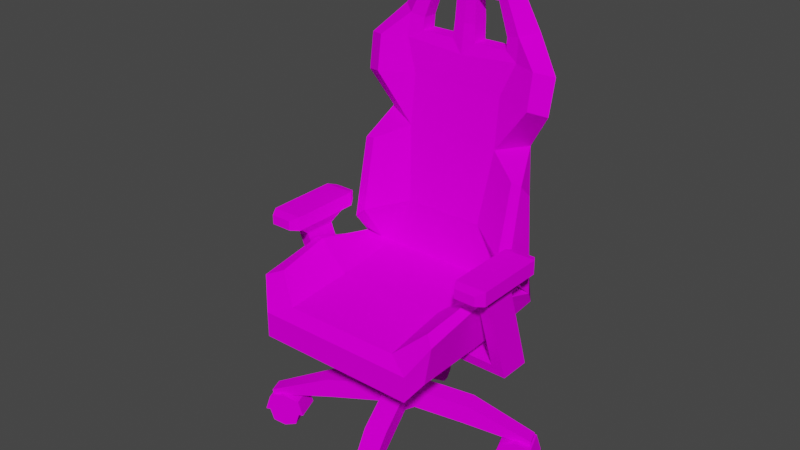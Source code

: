 # Source: Main_Chair.blend  (saved by Blender 3.6.13; exported with 4.5.12 LTS)
import bpy
from mathutils import Matrix  # noqa: F401  (used for matrix-valued properties, if any)

bpy.ops.wm.read_factory_settings(use_empty=True)
scene = bpy.context.scene
scene.name = 'Scene'

# ---- collections
col_collection = bpy.data.collections.new('Collection'); scene.collection.children.link(col_collection)

# ---- images (referenced by path relative to the original .blend; pixels are not part of the script)
import os
ASSET_DIR = os.environ.get("B2B_ASSET_DIR", "")  # directory of the original .blend (textures are referenced by path, not embedded)
HERE = os.path.dirname(os.path.abspath(__file__))  # packed textures are extracted next to this script under _unpacked/

def load_image(name, relpath, width, height, colorspace="sRGB"):
    """Load a texture the original file referenced (path relative to the .blend, or extracted next to this script)."""
    p = next((c for c in (os.path.join(HERE, relpath), os.path.join(ASSET_DIR, relpath)) if relpath and os.path.exists(c)), "")
    if p:
        img = bpy.data.images.load(p, check_existing=True)
        img.name = name
    else:  # same state as the original file: an image datablock whose file is absent (Cycles renders it pink)
        img = bpy.data.images.new(name, width, height)
        img.source = "FILE"
        img.filepath = "//" + (relpath or name)
    img.colorspace_settings.name = colorspace
    return img
img_polygonoffice_texture_01_a_png = load_image('PolygonOffice_Texture_01_A.png', 'wyslane/PolygonOffice_Texture_01_A.png', 1024, 1024, 'sRGB')

# ---- materials (node trees are filled in below, after node groups)
mat_officeshd5 = bpy.data.materials.new('OfficeSHD5')
mat_officeshd5.use_transparent_shadow = False
mat_officeshd5.diffuse_color = (1.0, 1.0, 1.0, 1.0)
mat_officeshd5.roughness = 0.5528

# ---- material node trees
mat_officeshd5.use_nodes = True; mat_officeshd5.node_tree.nodes.clear()
_N = mat_officeshd5.node_tree.nodes; _L = mat_officeshd5.node_tree.links
n0 = _N.new('ShaderNodeBsdfPrincipled'); n0.name = 'Principled BSDF'; n0.location = (10, 300)
n0.distribution = 'GGX'
n0.subsurface_method = 'RANDOM_WALK_SKIN'
n0.inputs[2].default_value = 0.5528
n0.inputs[3].default_value = 1.45
n0.inputs[13].default_value = 0.0
n0.inputs[27].default_value = (0.0, 0.0, 0.0, 1.0)
n0.inputs[28].default_value = 1.0
n1 = _N.new('ShaderNodeOutputMaterial'); n1.name = 'Material Output'; n1.location = (300, 300)
n2 = _N.new('ShaderNodeNormalMap'); n2.name = 'Normal Map'; n2.location = (-300, -300)
n2.label = 'Normal/Map'
n3 = _N.new('ShaderNodeTexImage'); n3.name = 'Image Texture'; n3.location = (-300, 600)
n3.image = img_polygonoffice_texture_01_a_png
_L.new(n0.outputs[0], n1.inputs[0])
_L.new(n2.outputs[0], n0.inputs[5])
_L.new(n3.outputs[0], n0.inputs[0])
n1.is_active_output = True

# ---- world
world_world = bpy.data.worlds.new('World'); scene.world = world_world
world_world.use_nodes = True; world_world.node_tree.nodes.clear()
_N = world_world.node_tree.nodes; _L = world_world.node_tree.links
n0 = _N.new('ShaderNodeOutputWorld'); n0.name = 'World Output'; n0.location = (300, 300)
n1 = _N.new('ShaderNodeBackground'); n1.name = 'Background'; n1.location = (10, 300)
n1.inputs[0].default_value = (0.05088, 0.05088, 0.05088, 1.0)
_L.new(n1.outputs[0], n0.inputs[0])
n0.is_active_output = True
world_world.color = (0.05088, 0.05088, 0.05088)
world_world.use_sun_shadow = False
world_world.sun_shadow_jitter_overblur = 0.0

# ---- meshes
me_mesh = bpy.data.meshes.new('Mesh')
me_mesh.from_pydata([(-0.3319, -0.0888, 0.009602), (-0.307, -0.1542, 0.009602), (-0.3402, -0.09197, 0.081), (-0.3153, -0.1574, 0.081), (-0.2652, -0.06341, 0.081), (-0.2403, -0.1289, 0.081), (-0.2735, -0.06658, 0.009602), (-0.2486, -0.132, 0.009602), (-0.3027, -0.07769, 0.09335), (-0.2778, -0.1431, 0.09335), (-0.2778, -0.1431, -2.332e-08), (-0.3027, -0.07769, -1.266e-08), (-0.2536, -0.05902, 0.04084), (-0.2287, -0.1245, 0.04084), (-0.3269, -0.1618, 0.04084), (-0.3518, -0.09636, 0.04084), (-0.2396, -0.1286, 0.04084), (-0.2778, -0.1431, 0.04084), (-0.316, -0.1577, 0.04084), (-0.2778, -0.1431, 0.08169), (-0.2486, -0.132, 0.07209), (-0.307, -0.1542, 0.07209), (-0.3027, -0.07769, 0.04084), (-0.2645, -0.06317, 0.04084), (-0.3409, -0.09221, 0.04084), (-0.3027, -0.07769, 0.08169), (-0.2735, -0.06658, 0.07209), (-0.3319, -0.0888, 0.07209), (-0.039, 0.039, 0.1355), (-0.039, -0.039, 0.1355), (0.039, 0.039, 0.1355), (0.039, -0.039, 0.1355), (-0.039, 0.039, 0.2338), (-0.039, -0.039, 0.2338), (0.039, -0.039, 0.2338), (0.039, 0.039, 0.2338), (-0.02601, 0.02601, 0.2459), (-0.02601, -0.02601, 0.2459), (-0.02601, -0.02601, 0.3457), (-0.02601, 0.02601, 0.3457), (0.02601, -0.02601, 0.3457), (0.02601, 0.02601, 0.3457), (0.02601, -0.02601, 0.2459), (0.02601, 0.02601, 0.2459), (0.0, 0.05508, 0.1355), (0.0, -0.05508, 0.1355), (0.0, -0.05508, 0.2338), (-4.768e-07, -0.03672, 0.2459), (-4.768e-07, -0.03672, 0.3457), (-4.768e-07, 0.03672, 0.3457), (-4.768e-07, 0.03672, 0.2459), (0.0, 0.05508, 0.2338), (0.05508, 2.163e-07, 0.1355), (0.0, 2.163e-07, 0.1355), (-0.05508, 2.163e-07, 0.1355), (-0.05508, 2.003e-07, 0.2338), (-0.03672, 1.984e-07, 0.2459), (-0.03672, 1.821e-07, 0.3457), (-4.768e-07, 1.821e-07, 0.3457), (0.03672, 1.821e-07, 0.3457), (0.03672, 1.984e-07, 0.2459), (0.05508, 2.003e-07, 0.2338), (-0.3054, 0.1115, 0.5802), (-0.3054, -0.1186, 0.5802), (-0.3054, 0.1115, 0.6049), (-0.3054, -0.1186, 0.6049), (-0.2503, 0.1115, 0.6049), (-0.2503, -0.1186, 0.6049), (-0.2503, 0.1115, 0.5802), (-0.2503, -0.1186, 0.5802), (-0.3188, -0.09563, 0.5742), (-0.3188, -0.09563, 0.6109), (-0.237, -0.09563, 0.6109), (-0.237, -0.09563, 0.5742), (-0.237, 0.09038, 0.6109), (-0.3188, 0.09038, 0.6109), (-0.3188, 0.09038, 0.5742), (-0.237, 0.09038, 0.5742), (-0.3088, 0.08038, 0.5742), (-0.247, 0.08038, 0.5742), (-0.247, -0.08563, 0.5742), (-0.3088, -0.08563, 0.5742), (-0.2938, 0.04144, 0.5379), (-0.262, 0.04144, 0.5379), (-0.262, -0.0434, 0.5379), (-0.2938, -0.0434, 0.5379), (-0.2938, 0.1151, 0.3106), (-0.2938, 0.03028, 0.3106), (-0.262, 0.1053, 0.341), (-0.262, 0.02044, 0.341), (0.3054, 0.1115, 0.5802), (0.3054, -0.1186, 0.5802), (0.3054, 0.1115, 0.6049), (0.3054, -0.1186, 0.6049), (0.2503, 0.1115, 0.6049), (0.2503, -0.1186, 0.6049), (0.2503, 0.1115, 0.5802), (0.2503, -0.1186, 0.5802), (0.3188, -0.09563, 0.5742), (0.3188, -0.09563, 0.6109), (0.237, -0.09563, 0.6109), (0.237, -0.09563, 0.5742), (0.237, 0.09038, 0.6109), (0.3188, 0.09038, 0.6109), (0.3188, 0.09038, 0.5742), (0.237, 0.09038, 0.5742), (0.3088, 0.08038, 0.5742), (0.247, 0.08038, 0.5742), (0.247, -0.08563, 0.5742), (0.3088, -0.08563, 0.5742), (0.2938, 0.04144, 0.5379), (0.262, 0.04144, 0.5379), (0.262, -0.0434, 0.5379), (0.2938, -0.0434, 0.5379), (0.2938, 0.1151, 0.3106), (0.2938, 0.03028, 0.3106), (0.262, 0.1053, 0.341), (0.262, 0.02044, 0.341), (0.212, -0.2408, 0.4211), (0.212, -0.2408, 0.3543), (0.2543, 0.177, 0.46), (0.06696, 0.2868, 1.21), (0.1437, 0.2633, 1.153), (0.1112, 0.2863, 1.147), (0.193, 0.2586, 1.074), (0.1579, 0.2862, 1.068), (0.1551, 0.2275, 1.063), (0.1155, 0.233, 1.146), (0.1041, 0.1653, 0.6005), (0.2543, -0.2, 0.4925), (0.1606, 0.1241, 0.4671), (0.1536, -0.2131, 0.4442), (0.2346, 0.1488, 0.4826), (0.221, -0.1717, 0.5035), (0.2543, -0.01802, 0.5227), (0.2313, -0.02349, 0.5275), (0.1444, -0.03846, 0.4635), (0.1993, 0.1669, 0.4659), (0.1254, 0.1933, 0.7917), (0.2058, 0.2233, 0.8153), (0.1689, 0.2544, 0.7435), (3.827e-18, 0.2331, 1.065), (1.617e-18, 0.2386, 1.146), (6.982e-19, 0.2415, 1.251), (2.935e-19, 0.2731, 1.261), (-2.337e-18, 0.2868, 1.21), (1.985e-18, 0.2863, 1.147), (5.331e-18, 0.2862, 1.07), (0.225, 0.201, 0.7002), (1.902e-18, 0.2224, 0.9906), (0.2629, 0.1994, 0.9055), (0.2657, 0.2157, 0.9962), (0.1952, 0.2796, 1.005), (0.2062, 0.2668, 0.9134), (-6.994e-18, 0.2802, 1.008), (0.2193, 0.1785, 0.9143), (0.2202, 0.1927, 1.004), (0.1573, 0.2197, 1.004), (0.1245, 0.2076, 0.9212), (0.2367, 0.1083, 0.5385), (0.2066, 0.1062, 0.5646), (0.2339, 0.1496, 0.7448), (0.208, 0.1476, 0.7493), (0.02605, 0.2385, 1.132), (0.09096, 0.2385, 1.132), (0.02928, 0.2354, 1.064), (0.1194, 0.2349, 1.054), (0.03163, 0.2314, 1.023), (0.1202, 0.2313, 1.023), (0.02605, 0.2764, 1.133), (0.02928, 0.277, 1.07), (0.09096, 0.2764, 1.133), (0.1194, 0.2765, 1.054), (0.03163, 0.2736, 1.023), (0.1202, 0.2743, 1.023), (-0.212, -0.2408, 0.4211), (-0.212, -0.2408, 0.3543), (-0.2543, 0.177, 0.46), (-0.06696, 0.2868, 1.21), (-0.1437, 0.2633, 1.153), (-0.1112, 0.2863, 1.147), (-0.193, 0.2586, 1.074), (-0.1579, 0.2862, 1.068), (-0.1551, 0.2275, 1.063), (-0.1155, 0.233, 1.146), (-0.1041, 0.1653, 0.6005), (-0.2543, -0.2, 0.4925), (-0.1606, 0.1241, 0.4671), (-0.1536, -0.2131, 0.4442), (-0.2346, 0.1488, 0.4826), (-0.221, -0.1717, 0.5035), (-0.2543, -0.01802, 0.5227), (-0.2313, -0.02349, 0.5275), (-0.1444, -0.03846, 0.4635), (-0.1993, 0.1669, 0.4659), (-0.1254, 0.1933, 0.7917), (-0.2058, 0.2233, 0.8153), (-0.1689, 0.2544, 0.7435), (-0.225, 0.201, 0.7002), (-0.2629, 0.1994, 0.9055), (-0.2657, 0.2157, 0.9962), (-0.1952, 0.2796, 1.005), (-0.2062, 0.2668, 0.9134), (-0.2193, 0.1785, 0.9143), (-0.2202, 0.1927, 1.004), (-0.1573, 0.2197, 1.004), (-0.1245, 0.2076, 0.9212), (-0.2367, 0.1083, 0.5385), (-0.2066, 0.1062, 0.5646), (-0.2339, 0.1496, 0.7448), (-0.208, 0.1476, 0.7493), (-0.02605, 0.2385, 1.132), (-0.09096, 0.2385, 1.132), (-0.02928, 0.2354, 1.064), (-0.1194, 0.2349, 1.054), (-0.03163, 0.2314, 1.023), (-0.1202, 0.2313, 1.023), (-0.02605, 0.2764, 1.133), (-0.02928, 0.277, 1.07), (-0.09096, 0.2764, 1.133), (-0.1194, 0.2765, 1.054), (-0.03163, 0.2736, 1.023), (-0.1202, 0.2743, 1.023), (0.1759, -0.1918, 0.3407), (0.2323, -0.1943, 0.3866), (0.2308, 0.01537, 0.3869), (0.1746, 0.02671, 0.3407), (0.2192, 0.2432, 0.3942), (0.1685, 0.1944, 0.3407), (-0.1759, -0.1918, 0.3407), (-0.2323, -0.1943, 0.3866), (-0.2308, 0.01537, 0.3869), (-0.1746, 0.02671, 0.3407), (-0.1685, 0.1944, 0.3407), (-0.2192, 0.2432, 0.3942), (-0.3295, -0.1061, 0.08136), (-0.3152, -0.1437, 0.08136), (-0.3312, -0.1068, 0.09634), (-0.3169, -0.1444, 0.09634), (-0.04563, 0.009622, 0.19), (-0.02619, -0.04148, 0.19), (-0.03298, 0.01443, 0.1395), (-0.01354, -0.03667, 0.1395), (-0.1638, -0.09384, 0.1682), (-0.1512, -0.08902, 0.1177), (-0.1706, -0.03792, 0.1177), (-0.1833, -0.04274, 0.1682), (0.1061, -0.3295, 0.08136), (0.1437, -0.3152, 0.08136), (0.1068, -0.3312, 0.09634), (0.1444, -0.3169, 0.09634), (-0.009622, -0.04563, 0.19), (0.04148, -0.02619, 0.19), (-0.01443, -0.03298, 0.1395), (0.03667, -0.01354, 0.1395), (0.09384, -0.1638, 0.1682), (0.08902, -0.1512, 0.1177), (0.03792, -0.1706, 0.1177), (0.04274, -0.1833, 0.1682), (0.3295, 0.1061, 0.08136), (0.3152, 0.1437, 0.08136), (0.3312, 0.1068, 0.09634), (0.3169, 0.1444, 0.09634), (0.04563, -0.009622, 0.19), (0.02619, 0.04148, 0.19), (0.03298, -0.01443, 0.1395), (0.01354, 0.03667, 0.1395), (0.1638, 0.09384, 0.1682), (0.1512, 0.08902, 0.1177), (0.1706, 0.03792, 0.1177), (0.1833, 0.04274, 0.1682), (0.0888, -0.3319, 0.009602), (0.1542, -0.307, 0.009602), (0.09197, -0.3402, 0.081), (0.1574, -0.3153, 0.081), (0.06341, -0.2652, 0.081), (0.1289, -0.2403, 0.081), (0.06658, -0.2735, 0.009602), (0.132, -0.2486, 0.009602), (0.07769, -0.3027, 0.09335), (0.1431, -0.2778, 0.09335), (0.1431, -0.2778, -4.526e-08), (0.07769, -0.3027, -4.932e-08), (0.05902, -0.2536, 0.04084), (0.1245, -0.2287, 0.04084), (0.1618, -0.3269, 0.04084), (0.09636, -0.3518, 0.04084), (0.1286, -0.2396, 0.04084), (0.1431, -0.2778, 0.04084), (0.1577, -0.316, 0.04084), (0.1431, -0.2778, 0.08169), (0.132, -0.2486, 0.07209), (0.1542, -0.307, 0.07209), (0.07769, -0.3027, 0.04084), (0.06317, -0.2645, 0.04084), (0.09221, -0.3409, 0.04084), (0.07769, -0.3027, 0.08169), (0.06658, -0.2735, 0.07209), (0.0888, -0.3319, 0.07209), (0.3319, 0.0888, 0.009602), (0.307, 0.1542, 0.009602), (0.3402, 0.09197, 0.081), (0.3153, 0.1574, 0.081), (0.2652, 0.06341, 0.081), (0.2403, 0.1289, 0.081), (0.2735, 0.06658, 0.009602), (0.2486, 0.132, 0.009602), (0.3027, 0.07769, 0.09335), (0.2778, 0.1431, 0.09335), (0.2778, 0.1431, 2.332e-08), (0.3027, 0.07769, 1.266e-08), (0.2536, 0.05902, 0.04084), (0.2287, 0.1245, 0.04084), (0.3269, 0.1618, 0.04084), (0.3518, 0.09636, 0.04084), (0.2396, 0.1286, 0.04084), (0.2778, 0.1431, 0.04084), (0.316, 0.1577, 0.04084), (0.2778, 0.1431, 0.08169), (0.2486, 0.132, 0.07209), (0.307, 0.1542, 0.07209), (0.3027, 0.07769, 0.04084), (0.2645, 0.06317, 0.04084), (0.3409, 0.09221, 0.04084), (0.3027, 0.07769, 0.08169), (0.2735, 0.06658, 0.07209), (0.3319, 0.0888, 0.07209), (-0.0888, 0.3319, 0.009602), (-0.1542, 0.307, 0.009602), (-0.09197, 0.3402, 0.081), (-0.1574, 0.3153, 0.081), (-0.06341, 0.2652, 0.081), (-0.1289, 0.2403, 0.081), (-0.06658, 0.2735, 0.009602), (-0.132, 0.2486, 0.009602), (-0.07769, 0.3027, 0.09335), (-0.1431, 0.2778, 0.09335), (-0.1431, 0.2778, 4.526e-08), (-0.07769, 0.3027, 4.932e-08), (-0.05902, 0.2536, 0.04084), (-0.1245, 0.2287, 0.04084), (-0.1618, 0.3269, 0.04084), (-0.09636, 0.3518, 0.04084), (-0.1286, 0.2396, 0.04084), (-0.1431, 0.2778, 0.04084), (-0.1577, 0.316, 0.04084), (-0.1431, 0.2778, 0.08169), (-0.132, 0.2486, 0.07209), (-0.1542, 0.307, 0.07209), (-0.07769, 0.3027, 0.04084), (-0.06317, 0.2645, 0.04084), (-0.09221, 0.3409, 0.04084), (-0.07769, 0.3027, 0.08169), (-0.06658, 0.2735, 0.07209), (-0.0888, 0.3319, 0.07209), (-0.1061, 0.3295, 0.08136), (-0.1437, 0.3152, 0.08136), (-0.1068, 0.3312, 0.09634), (-0.1444, 0.3169, 0.09634), (0.009622, 0.04563, 0.19), (-0.04148, 0.02619, 0.19), (0.01443, 0.03298, 0.1395), (-0.03667, 0.01354, 0.1395), (-0.09384, 0.1638, 0.1682), (-0.08902, 0.1512, 0.1177), (-0.03792, 0.1706, 0.1177), (-0.04274, 0.1833, 0.1682), (0.0893, 0.2731, 1.261), (0.1028, 0.2723, 1.253), (0.0949, 0.275, 1.254), (0.08277, 0.2409, 1.243), (0.06975, 0.2415, 1.251), (0.07466, 0.2413, 1.244), (-0.102, 0.2725, 1.255), (-0.09184, 0.2731, 1.261), (-0.09604, 0.2745, 1.256), (-0.0723, 0.2415, 1.251), (-0.08207, 0.241, 1.245), (-0.07598, 0.2414, 1.246)], [], [(0, 1, 18, 24), (8, 9, 5, 4), (23, 16, 7, 6), (6, 7, 10, 11), (16, 17, 10, 7), (6, 11, 22, 23), (2, 3, 9, 8), (1, 10, 17, 18), (11, 10, 1, 0), (24, 22, 11, 0), (23, 22, 25, 26), (4, 5, 13, 12), (19, 17, 16, 20), (18, 17, 19, 21), (15, 14, 3, 2), (25, 22, 24, 27), (13, 5, 20, 16), (5, 9, 19, 20), (9, 3, 21, 19), (3, 14, 18, 21), (8, 4, 26, 25), (4, 12, 23, 26), (15, 2, 27, 24), (2, 8, 25, 27), (14, 15, 24, 18), (12, 13, 16, 23), (36, 56, 57, 39), (39, 57, 58, 49), (41, 59, 60, 43), (44, 53, 54, 28), (37, 47, 48, 38), (49, 50, 36, 39), (28, 54, 55, 32), (29, 45, 46, 33), (35, 61, 52, 30), (51, 44, 28, 32), (32, 55, 56, 36), (60, 61, 35, 43), (33, 46, 47, 37), (50, 51, 32, 36), (30, 52, 53, 44), (46, 45, 31, 34), (47, 46, 34, 42), (48, 47, 42, 40), (49, 58, 59, 41), (43, 50, 49, 41), (35, 51, 50, 43), (30, 44, 51, 35), (53, 52, 31, 45), (54, 53, 45, 29), (55, 54, 29, 33), (56, 55, 33, 37), (57, 56, 37, 38), (58, 57, 38, 48), (59, 58, 48, 40), (60, 59, 40, 42), (34, 61, 60, 42), (52, 61, 34, 31), (75, 76, 70, 71), (74, 75, 71, 72), (77, 74, 72, 73), (63, 69, 67, 65), (68, 62, 64, 66), (71, 70, 63, 65), (72, 71, 65, 67), (73, 72, 67, 69), (70, 73, 69, 63), (64, 75, 74, 66), (62, 76, 75, 64), (68, 77, 76, 62), (66, 74, 77, 68), (76, 77, 79, 78), (77, 73, 80, 79), (73, 70, 81, 80), (70, 76, 78, 81), (78, 79, 83, 82), (79, 80, 84, 83), (80, 81, 85, 84), (81, 78, 82, 85), (82, 83, 88, 86), (83, 84, 89, 88), (84, 85, 87, 89), (85, 82, 86, 87), (86, 88, 116, 114), (103, 99, 98, 104), (102, 100, 99, 103), (105, 101, 100, 102), (91, 93, 95, 97), (96, 94, 92, 90), (99, 93, 91, 98), (100, 95, 93, 99), (101, 97, 95, 100), (98, 91, 97, 101), (92, 94, 102, 103), (90, 92, 103, 104), (96, 90, 104, 105), (94, 96, 105, 102), (104, 106, 107, 105), (105, 107, 108, 101), (101, 108, 109, 98), (98, 109, 106, 104), (106, 110, 111, 107), (107, 111, 112, 108), (108, 112, 113, 109), (109, 113, 110, 106), (110, 114, 116, 111), (111, 116, 117, 112), (112, 117, 115, 113), (113, 115, 114, 110), (89, 117, 116, 88), (87, 115, 117, 89), (86, 114, 115, 87), (121, 145, 144, 367, 369), (123, 122, 124, 125), (367, 144, 143, 371), (124, 122, 127, 126), (129, 134, 135, 133), (118, 129, 133, 131), (133, 135, 136, 131), (135, 134, 120, 132), (136, 135, 132, 130), (120, 137, 132), (140, 139, 148), (160, 162, 138, 128), (128, 137, 160), (143, 142, 372, 371), (369, 368, 122, 123, 121), (370, 372, 142, 127), (121, 123, 146), (120, 148, 161, 159), (157, 158, 155, 156), (150, 151, 156, 155), (151, 150, 153, 152), (124, 151, 152, 125), (153, 150, 139), (151, 124, 126, 156), (138, 139, 150, 155), (155, 158, 138), (126, 157, 156), (149, 158, 157), (139, 161, 148), (160, 159, 161, 162), (159, 160, 137, 120), (162, 161, 139, 138), (132, 137, 130), (127, 142, 163, 164), (142, 141, 165, 163), (126, 127, 164, 166), (141, 149, 167, 165), (149, 157, 168, 167), (157, 126, 166, 168), (147, 146, 169, 170), (146, 123, 171, 169), (123, 125, 172, 171), (152, 154, 173, 174), (154, 147, 170, 173), (125, 152, 174, 172), (164, 163, 169, 171), (163, 165, 170, 169), (165, 167, 173, 170), (167, 168, 174, 173), (168, 166, 172, 174), (166, 164, 171, 172), (179, 184, 377, 373), (180, 182, 181, 179), (374, 376, 143, 144), (181, 183, 184, 179), (186, 190, 192, 191), (175, 188, 190, 186), (190, 188, 193, 192), (192, 189, 177, 191), (193, 187, 189, 192), (177, 189, 194), (197, 198, 196), (208, 185, 195, 210), (185, 208, 194), (137, 194, 187, 130), (128, 185, 194, 137), (138, 195, 185, 128), (143, 376, 378, 142), (142, 378, 377, 184), (373, 375, 178, 180, 179), (178, 146, 180), (119, 176, 229, 223), (118, 175, 176, 119), (131, 188, 175, 118), (136, 193, 188, 131), (130, 187, 193, 136), (177, 207, 209, 198), (205, 204, 203, 206), (199, 203, 204, 200), (200, 201, 202, 199), (153, 202, 154), (181, 182, 201, 200), (202, 197, 196), (200, 204, 183, 181), (195, 203, 199, 196), (203, 195, 206), (183, 204, 205), (197, 202, 153, 140), (149, 205, 206), (158, 206, 195, 138), (196, 198, 209), (208, 210, 209, 207), (207, 177, 194, 208), (210, 195, 196, 209), (189, 187, 194), (184, 212, 211, 142), (142, 211, 213, 141), (183, 214, 212, 184), (141, 213, 215, 149), (149, 215, 216, 205), (205, 216, 214, 183), (147, 218, 217, 146), (146, 217, 219, 180), (180, 219, 220, 182), (201, 222, 221, 154), (154, 221, 218, 147), (182, 220, 222, 201), (212, 219, 217, 211), (211, 217, 218, 213), (213, 218, 221, 215), (215, 221, 222, 216), (216, 222, 220, 214), (214, 220, 219, 212), (119, 224, 129, 118), (230, 176, 175, 186), (224, 223, 226, 225), (225, 226, 228, 227), (227, 228, 233, 234), (229, 230, 231, 232), (232, 231, 234, 233), (225, 134, 129, 224), (227, 120, 134, 225), (197, 140, 227, 234), (233, 228, 226, 232), (140, 148, 120, 227), (231, 230, 186, 191), (234, 231, 191, 177), (223, 229, 232, 226), (197, 234, 177, 198), (119, 223, 224), (229, 176, 230), (153, 139, 140), (202, 196, 199), (149, 206, 158), (178, 145, 146), (121, 146, 145), (201, 154, 202), (152, 153, 154), (235, 236, 238, 237), (246, 243, 240, 239), (239, 240, 242, 241), (241, 242, 244, 245), (243, 244, 242, 240), (241, 245, 246, 239), (236, 244, 243, 238), (245, 244, 236, 235), (246, 245, 235, 237), (237, 238, 243, 246), (247, 248, 250, 249), (258, 255, 252, 251), (251, 252, 254, 253), (253, 254, 256, 257), (255, 256, 254, 252), (253, 257, 258, 251), (248, 256, 255, 250), (257, 256, 248, 247), (258, 257, 247, 249), (249, 250, 255, 258), (259, 260, 262, 261), (270, 267, 264, 263), (263, 264, 266, 265), (265, 266, 268, 269), (267, 268, 266, 264), (265, 269, 270, 263), (260, 268, 267, 262), (269, 268, 260, 259), (270, 269, 259, 261), (261, 262, 267, 270), (271, 272, 289, 295), (279, 280, 276, 275), (294, 287, 278, 277), (277, 278, 281, 282), (287, 288, 281, 278), (277, 282, 293, 294), (273, 274, 280, 279), (272, 281, 288, 289), (282, 281, 272, 271), (295, 293, 282, 271), (294, 293, 296, 297), (275, 276, 284, 283), (290, 288, 287, 291), (289, 288, 290, 292), (286, 285, 274, 273), (296, 293, 295, 298), (284, 276, 291, 287), (276, 280, 290, 291), (280, 274, 292, 290), (274, 285, 289, 292), (279, 275, 297, 296), (275, 283, 294, 297), (286, 273, 298, 295), (273, 279, 296, 298), (285, 286, 295, 289), (283, 284, 287, 294), (299, 300, 317, 323), (307, 308, 304, 303), (322, 315, 306, 305), (305, 306, 309, 310), (315, 316, 309, 306), (305, 310, 321, 322), (301, 302, 308, 307), (300, 309, 316, 317), (310, 309, 300, 299), (323, 321, 310, 299), (322, 321, 324, 325), (303, 304, 312, 311), (318, 316, 315, 319), (317, 316, 318, 320), (314, 313, 302, 301), (324, 321, 323, 326), (312, 304, 319, 315), (304, 308, 318, 319), (308, 302, 320, 318), (302, 313, 317, 320), (307, 303, 325, 324), (303, 311, 322, 325), (314, 301, 326, 323), (301, 307, 324, 326), (313, 314, 323, 317), (311, 312, 315, 322), (327, 328, 345, 351), (335, 336, 332, 331), (350, 343, 334, 333), (333, 334, 337, 338), (343, 344, 337, 334), (333, 338, 349, 350), (329, 330, 336, 335), (328, 337, 344, 345), (338, 337, 328, 327), (351, 349, 338, 327), (350, 349, 352, 353), (331, 332, 340, 339), (346, 344, 343, 347), (345, 344, 346, 348), (342, 341, 330, 329), (352, 349, 351, 354), (340, 332, 347, 343), (332, 336, 346, 347), (336, 330, 348, 346), (330, 341, 345, 348), (335, 331, 353, 352), (331, 339, 350, 353), (342, 329, 354, 351), (329, 335, 352, 354), (341, 342, 351, 345), (339, 340, 343, 350), (355, 356, 358, 357), (366, 363, 360, 359), (359, 360, 362, 361), (361, 362, 364, 365), (363, 364, 362, 360), (361, 365, 366, 359), (356, 364, 363, 358), (365, 364, 356, 355), (366, 365, 355, 357), (357, 358, 363, 366), (367, 368, 369), (370, 371, 372), (367, 371, 370, 368), (122, 368, 370, 127), (373, 374, 375), (376, 377, 378), (376, 374, 373, 377), (178, 375, 374, 144, 145)])
me_mesh.polygons.foreach_set('use_smooth', [True] * 376)
_k = set([(0, 1), (0, 11), (0, 24), (1, 10), (1, 18), (2, 3), (2, 8), (2, 15), (3, 9), (3, 14), (4, 5), (4, 8), (4, 12), (5, 9), (5, 13), (6, 7), (6, 11), (6, 23), (7, 10), (7, 16), (12, 13), (12, 23), (13, 16), (14, 15), (14, 18), (15, 24), (16, 23), (18, 24), (28, 32), (28, 44), (28, 54), (29, 33), (29, 45), (29, 54), (30, 35), (30, 44), (30, 52), (31, 34), (31, 45), (31, 52), (32, 36), (32, 51), (32, 55), (33, 37), (33, 46), (33, 55), (34, 42), (34, 46), (34, 61), (35, 43), (35, 51), (35, 61), (36, 39), (36, 50), (36, 56), (37, 38), (37, 47), (37, 56), (38, 48), (38, 57), (39, 49), (39, 57), (40, 42), (40, 48), (40, 59), (41, 43), (41, 49), (41, 59), (42, 47), (42, 60), (43, 50), (43, 60), (44, 51), (45, 46), (46, 47), (47, 48), (49, 50), (50, 51), (52, 61), (54, 55), (55, 56), (56, 57), (59, 60), (60, 61), (62, 64), (62, 68), (62, 76), (63, 65), (63, 69), (63, 70), (64, 66), (64, 75), (65, 67), (65, 71), (66, 68), (66, 74), (67, 69), (67, 72), (68, 77), (69, 73), (70, 71), (70, 73), (70, 76), (71, 72), (71, 75), (72, 73), (72, 74), (73, 77), (74, 75), (74, 77), (75, 76), (76, 77), (78, 79), (78, 81), (78, 82), (79, 80), (79, 83), (80, 81), (80, 84), (81, 85), (82, 83), (82, 85), (82, 86), (83, 84), (83, 88), (84, 85), (84, 89), (85, 87), (86, 87), (86, 114), (87, 115), (88, 89), (88, 116), (89, 117), (90, 92), (90, 96), (90, 104), (91, 93), (91, 97), (91, 98), (92, 94), (92, 103), (93, 95), (93, 99), (94, 96), (94, 102), (95, 97), (95, 100), (96, 105), (97, 101), (98, 99), (98, 101), (98, 104), (99, 100), (99, 103), (100, 101), (100, 102), (101, 105), (102, 103), (102, 105), (103, 104), (104, 105), (106, 107), (106, 109), (106, 110), (107, 108), (107, 111), (108, 109), (108, 112), (109, 113), (110, 111), (110, 113), (110, 114), (111, 112), (111, 116), (112, 113), (112, 117), (113, 115), (114, 115), (116, 117), (118, 119), (118, 129), (118, 131), (118, 175), (119, 176), (119, 223), (119, 224), (120, 132), (120, 134), (120, 137), (120, 148), (120, 159), (120, 227), (121, 123), (121, 145), (121, 369), (122, 123), (122, 124), (122, 127), (122, 368), (123, 125), (123, 146), (123, 171), (124, 125), (124, 126), (124, 151), (125, 152), (125, 172), (126, 127), (126, 156), (126, 157), (126, 166), (127, 142), (127, 164), (127, 370), (128, 137), (128, 138), (128, 160), (128, 185), (129, 133), (129, 134), (129, 224), (130, 132), (130, 136), (130, 137), (130, 187), (131, 133), (131, 136), (131, 188), (132, 135), (132, 137), (133, 135), (134, 135), (135, 136), (136, 193), (137, 160), (137, 194), (138, 139), (138, 155), (138, 158), (138, 162), (138, 195), (139, 140), (139, 148), (139, 150), (139, 161), (140, 153), (140, 227), (141, 142), (141, 149), (141, 165), (141, 213), (142, 143), (142, 163), (142, 184), (142, 211), (143, 371), (143, 376), (144, 367), (144, 374), (145, 178), (146, 147), (146, 169), (146, 180), (146, 217), (147, 154), (147, 170), (147, 218), (148, 161), (149, 157), (149, 167), (149, 205), (149, 215), (150, 151), (150, 153), (150, 155), (151, 152), (151, 156), (152, 153), (152, 154), (152, 174), (153, 202), (154, 173), (154, 201), (154, 221), (155, 156), (155, 158), (156, 157), (157, 158), (157, 168), (158, 206), (159, 160), (159, 161), (160, 162), (161, 162), (163, 164), (163, 165), (163, 169), (164, 166), (164, 171), (165, 167), (166, 168), (166, 172), (167, 168), (167, 173), (168, 174), (169, 170), (169, 171), (170, 173), (171, 172), (172, 174), (173, 174), (175, 176), (175, 186), (175, 188), (176, 229), (176, 230), (177, 189), (177, 191), (177, 194), (177, 198), (177, 207), (177, 234), (178, 180), (178, 375), (179, 180), (179, 181), (179, 184), (179, 373), (180, 182), (180, 219), (181, 182), (181, 183), (181, 200), (182, 201), (182, 220), (183, 184), (183, 204), (183, 205), (183, 214), (184, 212), (184, 377), (185, 194), (185, 195), (185, 208), (186, 190), (186, 191), (186, 230), (187, 189), (187, 193), (187, 194), (188, 190), (188, 193), (189, 192), (189, 194), (190, 192), (191, 192), (192, 193), (194, 208), (195, 196), (195, 203), (195, 206), (195, 210), (196, 197), (196, 198), (196, 199), (196, 209), (197, 202), (197, 234), (198, 209), (199, 200), (199, 202), (199, 203), (200, 201), (200, 204), (201, 202), (201, 222), (203, 204), (203, 206), (204, 205), (205, 206), (205, 216), (207, 208), (207, 209), (208, 210), (209, 210), (211, 212), (211, 213), (211, 217), (212, 214), (212, 219), (213, 215), (214, 216), (214, 220), (215, 216), (215, 221), (216, 222), (217, 218), (217, 219), (218, 221), (219, 220), (220, 222), (221, 222), (223, 226), (224, 225), (225, 227), (226, 228), (227, 228), (227, 234), (228, 233), (229, 232), (230, 231), (231, 234), (232, 233), (233, 234), (235, 236), (235, 237), (235, 245), (236, 238), (236, 244), (237, 238), (237, 246), (238, 243), (239, 240), (239, 241), (239, 246), (240, 242), (240, 243), (241, 242), (241, 245), (242, 244), (247, 248), (247, 249), (247, 257), (248, 250), (248, 256), (249, 250), (249, 258), (250, 255), (251, 252), (251, 253), (251, 258), (252, 254), (252, 255), (253, 254), (253, 257), (254, 256), (259, 260), (259, 261), (259, 269), (260, 262), (260, 268), (261, 262), (261, 270), (262, 267), (263, 264), (263, 265), (263, 270), (264, 266), (264, 267), (265, 266), (265, 269), (266, 268), (271, 272), (271, 282), (271, 295), (272, 281), (272, 289), (273, 274), (273, 279), (273, 286), (274, 280), (274, 285), (275, 276), (275, 279), (275, 283), (276, 280), (276, 284), (277, 278), (277, 282), (277, 294), (278, 281), (278, 287), (283, 284), (283, 294), (284, 287), (285, 286), (285, 289), (286, 295), (287, 294), (289, 295), (299, 300), (299, 310), (299, 323), (300, 309), (300, 317), (301, 302), (301, 307), (301, 314), (302, 308), (302, 313), (303, 304), (303, 307), (303, 311), (304, 308), (304, 312), (305, 306), (305, 310), (305, 322), (306, 309), (306, 315), (311, 312), (311, 322), (312, 315), (313, 314), (313, 317), (314, 323), (315, 322), (317, 323), (327, 328), (327, 338), (327, 351), (328, 337), (328, 345), (329, 330), (329, 335), (329, 342), (330, 336), (330, 341), (331, 332), (331, 335), (331, 339), (332, 336), (332, 340), (333, 334), (333, 338), (333, 350), (334, 337), (334, 343), (339, 340), (339, 350), (340, 343), (341, 342), (341, 345), (342, 351), (343, 350), (345, 351), (355, 356), (355, 357), (355, 365), (356, 358), (356, 364), (357, 358), (357, 366), (358, 363), (359, 360), (359, 361), (359, 366), (360, 362), (360, 363), (361, 362), (361, 365), (362, 364), (367, 369), (367, 371), (368, 369), (368, 370), (373, 375), (373, 377), (374, 375), (374, 376)])
me_mesh.attributes.new('sharp_edge', 'BOOLEAN', 'EDGE').data.foreach_set('value', [ (min(e.vertices), max(e.vertices)) in _k for e in me_mesh.edges])
_uv = me_mesh.uv_layers.new(name='map1')
_uv.uv.foreach_set('vector', [0.07983, 0.302, 0.07983, 0.302, 0.07983, 0.302, 0.07983, 0.302, 0.07983, 0.302, 0.07983, 0.302, 0.07983, 0.302, 0.07983, 0.302, 0.07983, 0.302, 0.07983, 0.302, 0.07983, 0.302, 0.07983, 0.302, 0.07983, 0.302, 0.07983, 0.302, 0.07983, 0.302, 0.07983, 0.302, 0.07983, 0.302, 0.07983, 0.302, 0.07983, 0.302, 0.07983, 0.302, 0.07983, 0.302, 0.07983, 0.302, 0.07983, 0.302, 0.07983, 0.302, 0.07983, 0.302, 0.07983, 0.302, 0.07983, 0.302, 0.07983, 0.302, 0.07983, 0.302, 0.07983, 0.302, 0.07983, 0.302, 0.07983, 0.302, 0.07983, 0.302, 0.07983, 0.302, 0.07983, 0.302, 0.07983, 0.302, 0.07983, 0.302, 0.07983, 0.302, 0.07983, 0.302, 0.07983, 0.302, 0.07983, 0.302, 0.07983, 0.302, 0.07983, 0.302, 0.07983, 0.302, 0.07983, 0.302, 0.07983, 0.302, 0.07983, 0.302, 0.07983, 0.302, 0.07983, 0.302, 0.07983, 0.302, 0.07983, 0.302, 0.07983, 0.302, 0.07983, 0.302, 0.07983, 0.302, 0.07983, 0.302, 0.07983, 0.302, 0.07983, 0.302, 0.07983, 0.302, 0.07983, 0.302, 0.07983, 0.302, 0.07983, 0.302, 0.07983, 0.302, 0.07983, 0.302, 0.07983, 0.302, 0.07983, 0.302, 0.07983, 0.302, 0.07983, 0.302, 0.07983, 0.302, 0.07983, 0.302, 0.07983, 0.302, 0.07983, 0.302, 0.07983, 0.302, 0.07983, 0.302, 0.07983, 0.302, 0.07983, 0.302, 0.07983, 0.302, 0.07983, 0.302, 0.07983, 0.302, 0.07983, 0.302, 0.07983, 0.302, 0.07983, 0.302, 0.07983, 0.302, 0.07983, 0.302, 0.07983, 0.302, 0.07983, 0.302, 0.07983, 0.302, 0.07983, 0.302, 0.07983, 0.302, 0.07983, 0.302, 0.07983, 0.302, 0.07983, 0.302, 0.07983, 0.302, 0.07983, 0.302, 0.07983, 0.302, 0.07983, 0.302, 0.07983, 0.302, 0.07983, 0.302, 0.07983, 0.302, 0.07983, 0.302, 0.07983, 0.302, 0.07983, 0.302, 0.07983, 0.302, 0.07983, 0.302, 0.07983, 0.302, 0.1353, 0.3023, 0.1353, 0.3023, 0.1353, 0.3023, 0.1353, 0.3023, 0.09372, 0.1412, 0.09372, 0.1412, 0.09372, 0.1412, 0.09372, 0.1412, 0.1353, 0.3023, 0.1353, 0.3023, 0.1353, 0.3023, 0.1353, 0.3023, 0.07983, 0.302, 0.07983, 0.302, 0.07983, 0.302, 0.07983, 0.302, 0.1353, 0.3023, 0.1353, 0.3023, 0.1353, 0.3023, 0.1353, 0.3023, 0.1353, 0.3023, 0.1353, 0.3023, 0.1353, 0.3023, 0.1353, 0.3023, 0.07983, 0.302, 0.07983, 0.302, 0.07983, 0.302, 0.07983, 0.302, 0.07983, 0.302, 0.07983, 0.302, 0.07983, 0.302, 0.07983, 0.302, 0.07983, 0.302, 0.07983, 0.302, 0.07983, 0.302, 0.07983, 0.302, 0.07983, 0.302, 0.07983, 0.302, 0.07983, 0.302, 0.07983, 0.302, 0.07983, 0.302, 0.07983, 0.302, 0.07983, 0.302, 0.07983, 0.302, 0.07983, 0.302, 0.07983, 0.302, 0.07983, 0.302, 0.07983, 0.302, 0.07983, 0.302, 0.07983, 0.302, 0.07983, 0.302, 0.07983, 0.302, 0.07983, 0.302, 0.07983, 0.302, 0.07983, 0.302, 0.07983, 0.302, 0.07983, 0.302, 0.07983, 0.302, 0.07983, 0.302, 0.07983, 0.302, 0.07983, 0.302, 0.07983, 0.302, 0.07983, 0.302, 0.07983, 0.302, 0.07983, 0.302, 0.07983, 0.302, 0.07983, 0.302, 0.07983, 0.302, 0.1353, 0.3023, 0.1353, 0.3023, 0.1353, 0.3023, 0.1353, 0.3023, 0.09372, 0.1412, 0.09372, 0.1412, 0.09372, 0.1412, 0.09372, 0.1412, 0.1353, 0.3023, 0.1353, 0.3023, 0.1353, 0.3023, 0.1353, 0.3023, 0.07983, 0.302, 0.07983, 0.302, 0.07983, 0.302, 0.07983, 0.302, 0.07983, 0.302, 0.07983, 0.302, 0.07983, 0.302, 0.07983, 0.302, 0.07983, 0.302, 0.07983, 0.302, 0.07983, 0.302, 0.07983, 0.302, 0.07983, 0.302, 0.07983, 0.302, 0.07983, 0.302, 0.07983, 0.302, 0.07983, 0.302, 0.07983, 0.302, 0.07983, 0.302, 0.07983, 0.302, 0.07983, 0.302, 0.07983, 0.302, 0.07983, 0.302, 0.07983, 0.302, 0.1353, 0.3023, 0.1353, 0.3023, 0.1353, 0.3023, 0.1353, 0.3023, 0.09372, 0.1412, 0.09372, 0.1412, 0.09372, 0.1412, 0.09372, 0.1412, 0.09372, 0.1412, 0.09372, 0.1412, 0.09372, 0.1412, 0.09372, 0.1412, 0.1353, 0.3023, 0.1353, 0.3023, 0.1353, 0.3023, 0.1353, 0.3023, 0.07983, 0.302, 0.07983, 0.302, 0.07983, 0.302, 0.07983, 0.302, 0.07983, 0.302, 0.07983, 0.302, 0.07983, 0.302, 0.07983, 0.302, 0.251, 0.4458, 0.251, 0.4458, 0.251, 0.446, 0.251, 0.4459, 0.2509, 0.4458, 0.251, 0.4458, 0.251, 0.4459, 0.2508, 0.4459, 0.2509, 0.4458, 0.2509, 0.4458, 0.2508, 0.4459, 0.2508, 0.446, 0.2509, 0.446, 0.2508, 0.446, 0.2508, 0.446, 0.2509, 0.446, 0.2509, 0.4458, 0.251, 0.4458, 0.251, 0.4458, 0.2509, 0.4458, 0.251, 0.4459, 0.251, 0.446, 0.2509, 0.446, 0.2509, 0.446, 0.2508, 0.4459, 0.251, 0.4459, 0.2509, 0.446, 0.2508, 0.446, 0.2508, 0.446, 0.2508, 0.4459, 0.2508, 0.446, 0.2508, 0.446, 0.251, 0.446, 0.2508, 0.446, 0.2508, 0.446, 0.2509, 0.446, 0.251, 0.4458, 0.251, 0.4458, 0.2509, 0.4458, 0.2509, 0.4458, 0.251, 0.4458, 0.251, 0.4458, 0.251, 0.4458, 0.251, 0.4458, 0.2509, 0.4458, 0.2509, 0.4458, 0.251, 0.4458, 0.251, 0.4458, 0.2509, 0.4458, 0.2509, 0.4458, 0.2509, 0.4458, 0.2509, 0.4458, 0.251, 0.4458, 0.2509, 0.4458, 0.2509, 0.4458, 0.251, 0.4458, 0.2509, 0.4458, 0.2508, 0.446, 0.2508, 0.446, 0.2509, 0.4458, 0.2508, 0.446, 0.251, 0.446, 0.2509, 0.446, 0.2508, 0.446, 0.251, 0.446, 0.251, 0.4458, 0.251, 0.4458, 0.2509, 0.446, 0.08028, 0.3026, 0.08019, 0.3026, 0.08017, 0.3027, 0.08022, 0.3027, 0.08019, 0.3026, 0.08, 0.3027, 0.08007, 0.3027, 0.08017, 0.3027, 0.08, 0.3027, 0.0801, 0.3027, 0.08012, 0.3027, 0.08007, 0.3027, 0.0801, 0.3027, 0.08028, 0.3026, 0.08022, 0.3027, 0.08012, 0.3027, 0.08022, 0.3027, 0.08017, 0.3027, 0.08022, 0.303, 0.08028, 0.3031, 0.08017, 0.3027, 0.08007, 0.3027, 0.08014, 0.3031, 0.08022, 0.303, 0.08007, 0.3027, 0.08012, 0.3027, 0.08019, 0.3031, 0.08014, 0.3031, 0.08012, 0.3027, 0.08022, 0.3027, 0.08028, 0.3031, 0.08019, 0.3031, 0.08028, 0.3031, 0.08022, 0.303, 0.07957, 0.3029, 0.07954, 0.3029, 0.2502, 0.4456, 0.25, 0.4457, 0.25, 0.4458, 0.2502, 0.4457, 0.2503, 0.4456, 0.2501, 0.4458, 0.25, 0.4457, 0.2502, 0.4456, 0.2503, 0.4457, 0.2501, 0.4458, 0.2501, 0.4458, 0.2503, 0.4456, 0.25, 0.4458, 0.25, 0.4458, 0.2501, 0.4458, 0.2501, 0.4458, 0.2503, 0.4456, 0.2503, 0.4456, 0.2502, 0.4456, 0.2502, 0.4456, 0.25, 0.4457, 0.25, 0.4458, 0.25, 0.4458, 0.25, 0.4458, 0.2501, 0.4458, 0.2501, 0.4458, 0.25, 0.4458, 0.25, 0.4457, 0.2501, 0.4458, 0.2501, 0.4458, 0.2501, 0.4458, 0.2501, 0.4458, 0.25, 0.4458, 0.25, 0.4458, 0.2501, 0.4458, 0.2501, 0.4458, 0.2502, 0.4456, 0.2503, 0.4456, 0.2503, 0.4456, 0.2502, 0.4456, 0.2502, 0.4456, 0.2502, 0.4456, 0.2502, 0.4456, 0.2502, 0.4457, 0.2503, 0.4456, 0.2502, 0.4456, 0.2502, 0.4457, 0.2503, 0.4457, 0.2503, 0.4456, 0.2503, 0.4456, 0.2503, 0.4457, 0.2503, 0.4456, 0.2502, 0.4457, 0.2502, 0.4457, 0.2502, 0.4457, 0.2503, 0.4457, 0.2503, 0.4457, 0.2502, 0.4457, 0.2501, 0.4458, 0.2501, 0.4458, 0.2501, 0.4458, 0.2501, 0.4458, 0.2501, 0.4458, 0.25, 0.4458, 0.25, 0.4458, 0.2501, 0.4458, 0.2502, 0.4457, 0.2502, 0.4457, 0.07948, 0.3025, 0.07945, 0.3026, 0.07949, 0.3026, 0.07955, 0.3025, 0.07955, 0.3025, 0.07949, 0.3026, 0.07939, 0.3026, 0.07935, 0.3026, 0.07935, 0.3026, 0.07939, 0.3026, 0.07935, 0.3026, 0.07928, 0.3026, 0.07928, 0.3026, 0.07935, 0.3026, 0.07945, 0.3026, 0.07948, 0.3025, 0.07945, 0.3026, 0.07954, 0.3029, 0.07957, 0.3029, 0.07949, 0.3026, 0.07949, 0.3026, 0.07957, 0.3029, 0.07947, 0.3029, 0.07939, 0.3026, 0.07939, 0.3026, 0.07947, 0.3029, 0.07945, 0.3029, 0.07935, 0.3026, 0.07935, 0.3026, 0.07945, 0.3029, 0.07954, 0.3029, 0.07945, 0.3026, 0.08014, 0.3031, 0.07947, 0.3029, 0.07957, 0.3029, 0.08022, 0.303, 0.08019, 0.3031, 0.07945, 0.3029, 0.07947, 0.3029, 0.08014, 0.3031, 0.08028, 0.3031, 0.07954, 0.3029, 0.07945, 0.3029, 0.08019, 0.3031, 0.07997, 0.2543, 0.08003, 0.2543, 0.08003, 0.2542, 0.07994, 0.2542, 0.07994, 0.2542, 0.07993, 0.2544, 0.07989, 0.2543, 0.07985, 0.2544, 0.07988, 0.2544, 0.07994, 0.2542, 0.08003, 0.2542, 0.08003, 0.2543, 0.07996, 0.2543, 0.07985, 0.2544, 0.07989, 0.2543, 0.07991, 0.2544, 0.07988, 0.2544, 0.07969, 0.2551, 0.07974, 0.2549, 0.07976, 0.2549, 0.07972, 0.255, 0.07973, 0.2551, 0.07969, 0.2551, 0.07972, 0.255, 0.0798, 0.2551, 0.2503, 0.4467, 0.2503, 0.4465, 0.2505, 0.4466, 0.2504, 0.4468, 0.07976, 0.2549, 0.07974, 0.2549, 0.07979, 0.2549, 0.0798, 0.2549, 0.2505, 0.4466, 0.2503, 0.4465, 0.2504, 0.4465, 0.2505, 0.4465, 0.07979, 0.2549, 0.07984, 0.2549, 0.0798, 0.2549, 0.07987, 0.2547, 0.07983, 0.2546, 0.07981, 0.2547, 0.2504, 0.4464, 0.2504, 0.4462, 0.2505, 0.4461, 0.2505, 0.4464, 0.2505, 0.4464, 0.2504, 0.4465, 0.2504, 0.4464, 0.08003, 0.2543, 0.08003, 0.2544, 0.07995, 0.2543, 0.07996, 0.2543, 0.07994, 0.2542, 0.07993, 0.2542, 0.07989, 0.2543, 0.07993, 0.2544, 0.07997, 0.2543, 0.07994, 0.2543, 0.07995, 0.2543, 0.08003, 0.2544, 0.07991, 0.2544, 0.07997, 0.2543, 0.07993, 0.2544, 0.08003, 0.2544, 0.07979, 0.2549, 0.07981, 0.2547, 0.07979, 0.2547, 0.07979, 0.2549, 0.2505, 0.4459, 0.2505, 0.446, 0.2504, 0.446, 0.2504, 0.4459, 0.07977, 0.2546, 0.07977, 0.2545, 0.07981, 0.2545, 0.07981, 0.2546, 0.07977, 0.2545, 0.07977, 0.2546, 0.07984, 0.2546, 0.07985, 0.2545, 0.07985, 0.2544, 0.07977, 0.2545, 0.07985, 0.2545, 0.07988, 0.2544, 0.07984, 0.2546, 0.07977, 0.2546, 0.07983, 0.2546, 0.07977, 0.2545, 0.07985, 0.2544, 0.07988, 0.2544, 0.07981, 0.2545, 0.07987, 0.2546, 0.07983, 0.2546, 0.07977, 0.2546, 0.07981, 0.2546, 0.2504, 0.446, 0.2505, 0.446, 0.2505, 0.4461, 0.2505, 0.4458, 0.2505, 0.4459, 0.2504, 0.4459, 0.08002, 0.2545, 0.07987, 0.2546, 0.07987, 0.2545, 0.07983, 0.2546, 0.07979, 0.2547, 0.07981, 0.2547, 0.07981, 0.2549, 0.07979, 0.2549, 0.07979, 0.2547, 0.07982, 0.2547, 0.07979, 0.2549, 0.07981, 0.2549, 0.07984, 0.2549, 0.07979, 0.2549, 0.07982, 0.2547, 0.07979, 0.2547, 0.07983, 0.2546, 0.07987, 0.2546, 0.2504, 0.4465, 0.2504, 0.4465, 0.2505, 0.4465, 0.07991, 0.2544, 0.08003, 0.2544, 0.08, 0.2544, 0.07994, 0.2544, 0.08003, 0.2544, 0.08002, 0.2544, 0.08, 0.2544, 0.08, 0.2544, 0.07988, 0.2544, 0.07991, 0.2544, 0.07994, 0.2544, 0.07991, 0.2544, 0.08002, 0.2544, 0.08002, 0.2545, 0.07999, 0.2545, 0.08, 0.2544, 0.08002, 0.2545, 0.07987, 0.2545, 0.07991, 0.2545, 0.07999, 0.2545, 0.07987, 0.2545, 0.07988, 0.2544, 0.07991, 0.2544, 0.07991, 0.2545, 0.08003, 0.2544, 0.08003, 0.2544, 0.08001, 0.2544, 0.08, 0.2544, 0.08003, 0.2544, 0.07993, 0.2544, 0.07994, 0.2544, 0.08001, 0.2544, 0.07993, 0.2544, 0.07988, 0.2544, 0.07992, 0.2544, 0.07994, 0.2544, 0.07985, 0.2545, 0.08003, 0.2545, 0.08, 0.2545, 0.07992, 0.2545, 0.08003, 0.2545, 0.08003, 0.2544, 0.08, 0.2544, 0.08, 0.2545, 0.07988, 0.2544, 0.07985, 0.2545, 0.07992, 0.2545, 0.07992, 0.2544, 0.07994, 0.2544, 0.08, 0.2544, 0.08001, 0.2544, 0.07994, 0.2544, 0.08, 0.2544, 0.08, 0.2544, 0.08, 0.2544, 0.08001, 0.2544, 0.08, 0.2544, 0.07999, 0.2545, 0.08, 0.2545, 0.08, 0.2544, 0.07999, 0.2545, 0.07991, 0.2545, 0.07992, 0.2545, 0.08, 0.2545, 0.07991, 0.2545, 0.07991, 0.2544, 0.07992, 0.2544, 0.07992, 0.2545, 0.07991, 0.2544, 0.07994, 0.2544, 0.07994, 0.2544, 0.07992, 0.2544, 0.08017, 0.2544, 0.08014, 0.2544, 0.08011, 0.2543, 0.08013, 0.2542, 0.08014, 0.2544, 0.08018, 0.2544, 0.08021, 0.2544, 0.08017, 0.2544, 0.08012, 0.2542, 0.0801, 0.2543, 0.08003, 0.2543, 0.08003, 0.2542, 0.08021, 0.2544, 0.08018, 0.2544, 0.08014, 0.2544, 0.08017, 0.2544, 0.08024, 0.2551, 0.08021, 0.2551, 0.08023, 0.255, 0.08025, 0.255, 0.08019, 0.2552, 0.08013, 0.2551, 0.08021, 0.2551, 0.08024, 0.2551, 0.251, 0.4467, 0.2509, 0.4468, 0.2509, 0.4466, 0.251, 0.4465, 0.08023, 0.255, 0.08023, 0.2549, 0.08025, 0.2549, 0.08025, 0.255, 0.2509, 0.4466, 0.2509, 0.4465, 0.251, 0.4465, 0.251, 0.4465, 0.08025, 0.2549, 0.08023, 0.2549, 0.0802, 0.2549, 0.08018, 0.2547, 0.08023, 0.2548, 0.08022, 0.2546, 0.251, 0.4464, 0.2509, 0.4464, 0.2509, 0.4461, 0.251, 0.4462, 0.2509, 0.4464, 0.251, 0.4464, 0.251, 0.4465, 0.07984, 0.2549, 0.0802, 0.2549, 0.08016, 0.255, 0.07986, 0.2549, 0.07989, 0.2548, 0.08014, 0.2548, 0.0802, 0.2549, 0.07984, 0.2549, 0.07987, 0.2546, 0.08018, 0.2546, 0.08014, 0.2548, 0.07989, 0.2548, 0.08003, 0.2543, 0.0801, 0.2543, 0.0801, 0.2543, 0.08003, 0.2544, 0.08003, 0.2544, 0.0801, 0.2543, 0.08011, 0.2543, 0.08014, 0.2544, 0.08013, 0.2542, 0.08012, 0.2542, 0.0801, 0.2543, 0.08014, 0.2544, 0.08017, 0.2544, 0.0801, 0.2543, 0.08003, 0.2544, 0.08014, 0.2544, 0.07973, 0.2552, 0.08019, 0.2552, 0.08015, 0.2552, 0.07978, 0.2552, 0.07973, 0.2551, 0.08019, 0.2552, 0.08019, 0.2552, 0.07973, 0.2552, 0.0798, 0.2551, 0.08013, 0.2551, 0.08019, 0.2552, 0.07973, 0.2551, 0.07985, 0.255, 0.08013, 0.255, 0.08013, 0.2551, 0.0798, 0.2551, 0.07986, 0.2549, 0.08016, 0.255, 0.08013, 0.255, 0.07985, 0.255, 0.08025, 0.2549, 0.08024, 0.2549, 0.08024, 0.2547, 0.08023, 0.2548, 0.2509, 0.4459, 0.251, 0.4459, 0.251, 0.446, 0.2509, 0.446, 0.08028, 0.2546, 0.08023, 0.2546, 0.08024, 0.2545, 0.08028, 0.2545, 0.08028, 0.2545, 0.08022, 0.2545, 0.08022, 0.2546, 0.08028, 0.2546, 0.07984, 0.2546, 0.08022, 0.2546, 0.08003, 0.2545, 0.08021, 0.2544, 0.08018, 0.2544, 0.08022, 0.2545, 0.08028, 0.2545, 0.08022, 0.2546, 0.08018, 0.2547, 0.08022, 0.2546, 0.08028, 0.2545, 0.08024, 0.2545, 0.08018, 0.2544, 0.08021, 0.2544, 0.08018, 0.2546, 0.08023, 0.2546, 0.08028, 0.2546, 0.08022, 0.2546, 0.251, 0.446, 0.2509, 0.4461, 0.2509, 0.446, 0.2509, 0.4458, 0.251, 0.4459, 0.2509, 0.4459, 0.08018, 0.2547, 0.08022, 0.2546, 0.07984, 0.2546, 0.07987, 0.2547, 0.08002, 0.2545, 0.08018, 0.2545, 0.08018, 0.2546, 0.07987, 0.2546, 0.08018, 0.2546, 0.08018, 0.2546, 0.07987, 0.2546, 0.08022, 0.2546, 0.08023, 0.2548, 0.08024, 0.2547, 0.08021, 0.2549, 0.08022, 0.2547, 0.08024, 0.2547, 0.08024, 0.2549, 0.08024, 0.2549, 0.08025, 0.2549, 0.0802, 0.2549, 0.08021, 0.2549, 0.08022, 0.2547, 0.08018, 0.2546, 0.08022, 0.2546, 0.08024, 0.2547, 0.251, 0.4465, 0.2509, 0.4465, 0.251, 0.4465, 0.08014, 0.2544, 0.08011, 0.2544, 0.08005, 0.2544, 0.08003, 0.2544, 0.08003, 0.2544, 0.08005, 0.2544, 0.08005, 0.2544, 0.08002, 0.2544, 0.08018, 0.2544, 0.08014, 0.2545, 0.08011, 0.2544, 0.08014, 0.2544, 0.08002, 0.2544, 0.08005, 0.2544, 0.08005, 0.2545, 0.08002, 0.2545, 0.08002, 0.2545, 0.08005, 0.2545, 0.08014, 0.2545, 0.08018, 0.2545, 0.08018, 0.2545, 0.08014, 0.2545, 0.08014, 0.2545, 0.08018, 0.2544, 0.08003, 0.2544, 0.08006, 0.2544, 0.08006, 0.2544, 0.08003, 0.2544, 0.08003, 0.2544, 0.08006, 0.2544, 0.08012, 0.2544, 0.08014, 0.2544, 0.08014, 0.2544, 0.08012, 0.2544, 0.08014, 0.2544, 0.08018, 0.2544, 0.08022, 0.2545, 0.08014, 0.2545, 0.08006, 0.2545, 0.08003, 0.2545, 0.08003, 0.2545, 0.08006, 0.2545, 0.08006, 0.2544, 0.08003, 0.2544, 0.08018, 0.2544, 0.08014, 0.2544, 0.08014, 0.2545, 0.08022, 0.2545, 0.08011, 0.2544, 0.08012, 0.2544, 0.08006, 0.2544, 0.08005, 0.2544, 0.08005, 0.2544, 0.08006, 0.2544, 0.08006, 0.2544, 0.08005, 0.2544, 0.08005, 0.2544, 0.08006, 0.2544, 0.08006, 0.2545, 0.08005, 0.2545, 0.08005, 0.2545, 0.08006, 0.2545, 0.08014, 0.2545, 0.08014, 0.2545, 0.08014, 0.2545, 0.08014, 0.2545, 0.08014, 0.2544, 0.08014, 0.2545, 0.08014, 0.2545, 0.08014, 0.2544, 0.08012, 0.2544, 0.08011, 0.2544, 0.07973, 0.2552, 0.07972, 0.2552, 0.07969, 0.2551, 0.07973, 0.2551, 0.08021, 0.2552, 0.08019, 0.2552, 0.08019, 0.2552, 0.08024, 0.2551, 0.07972, 0.2552, 0.07978, 0.2552, 0.07983, 0.2551, 0.07978, 0.255, 0.07978, 0.255, 0.07983, 0.2551, 0.07987, 0.255, 0.07984, 0.2549, 0.07984, 0.2549, 0.07987, 0.255, 0.08017, 0.255, 0.08022, 0.255, 0.08015, 0.2552, 0.08021, 0.2552, 0.08022, 0.2551, 0.08017, 0.2551, 0.08017, 0.2551, 0.08022, 0.2551, 0.08022, 0.255, 0.08017, 0.255, 0.07978, 0.255, 0.07974, 0.2549, 0.07969, 0.2551, 0.07972, 0.2552, 0.07984, 0.2549, 0.07979, 0.2549, 0.07974, 0.2549, 0.07978, 0.255, 0.08018, 0.2547, 0.07987, 0.2547, 0.07984, 0.2549, 0.08022, 0.255, 0.08017, 0.255, 0.07987, 0.255, 0.07983, 0.2551, 0.08017, 0.2551, 0.07987, 0.2547, 0.07981, 0.2547, 0.07979, 0.2549, 0.07984, 0.2549, 0.08022, 0.2551, 0.08021, 0.2552, 0.08024, 0.2551, 0.08025, 0.255, 0.08022, 0.255, 0.08022, 0.2551, 0.08025, 0.255, 0.08025, 0.2549, 0.07978, 0.2552, 0.08015, 0.2552, 0.08017, 0.2551, 0.07983, 0.2551, 0.08018, 0.2547, 0.08022, 0.255, 0.08025, 0.2549, 0.08023, 0.2548, 0.07973, 0.2552, 0.07978, 0.2552, 0.07972, 0.2552, 0.08015, 0.2552, 0.08019, 0.2552, 0.08021, 0.2552, 0.07984, 0.2546, 0.07983, 0.2546, 0.07987, 0.2547, 0.08022, 0.2546, 0.08022, 0.2546, 0.08028, 0.2546, 0.08002, 0.2545, 0.08018, 0.2546, 0.07987, 0.2546, 0.0801, 0.2543, 0.08003, 0.2543, 0.08003, 0.2544, 0.07997, 0.2543, 0.08003, 0.2544, 0.08003, 0.2543, 0.08022, 0.2545, 0.08003, 0.2545, 0.08022, 0.2546, 0.07985, 0.2545, 0.07984, 0.2546, 0.08003, 0.2545, 0.07983, 0.302, 0.07983, 0.302, 0.07983, 0.302, 0.07983, 0.302, 0.07983, 0.302, 0.07983, 0.302, 0.07983, 0.302, 0.07983, 0.302, 0.07983, 0.302, 0.07983, 0.302, 0.07983, 0.302, 0.07983, 0.302, 0.07983, 0.302, 0.07983, 0.302, 0.07983, 0.302, 0.07983, 0.302, 0.07983, 0.302, 0.07983, 0.302, 0.07983, 0.302, 0.07983, 0.302, 0.07983, 0.302, 0.07983, 0.302, 0.07983, 0.302, 0.07983, 0.302, 0.07983, 0.302, 0.07983, 0.302, 0.07983, 0.302, 0.07983, 0.302, 0.07983, 0.302, 0.07983, 0.302, 0.07983, 0.302, 0.07983, 0.302, 0.07983, 0.302, 0.07983, 0.302, 0.07983, 0.302, 0.07983, 0.302, 0.07983, 0.302, 0.07983, 0.302, 0.07983, 0.302, 0.07983, 0.302, 0.07983, 0.302, 0.07983, 0.302, 0.07983, 0.302, 0.07983, 0.302, 0.07983, 0.302, 0.07983, 0.302, 0.07983, 0.302, 0.07983, 0.302, 0.07983, 0.302, 0.07983, 0.302, 0.07983, 0.302, 0.07983, 0.302, 0.07983, 0.302, 0.07983, 0.302, 0.07983, 0.302, 0.07983, 0.302, 0.07983, 0.302, 0.07983, 0.302, 0.07983, 0.302, 0.07983, 0.302, 0.07983, 0.302, 0.07983, 0.302, 0.07983, 0.302, 0.07983, 0.302, 0.07983, 0.302, 0.07983, 0.302, 0.07983, 0.302, 0.07983, 0.302, 0.07983, 0.302, 0.07983, 0.302, 0.07983, 0.302, 0.07983, 0.302, 0.07983, 0.302, 0.07983, 0.302, 0.07983, 0.302, 0.07983, 0.302, 0.07983, 0.302, 0.07983, 0.302, 0.07983, 0.302, 0.07983, 0.302, 0.07983, 0.302, 0.07983, 0.302, 0.07983, 0.302, 0.07983, 0.302, 0.07983, 0.302, 0.07983, 0.302, 0.07983, 0.302, 0.07983, 0.302, 0.07983, 0.302, 0.07983, 0.302, 0.07983, 0.302, 0.07983, 0.302, 0.07983, 0.302, 0.07983, 0.302, 0.07983, 0.302, 0.07983, 0.302, 0.07983, 0.302, 0.07983, 0.302, 0.07983, 0.302, 0.07983, 0.302, 0.07983, 0.302, 0.07983, 0.302, 0.07983, 0.302, 0.07983, 0.302, 0.07983, 0.302, 0.07983, 0.302, 0.07983, 0.302, 0.07983, 0.302, 0.07983, 0.302, 0.07983, 0.302, 0.07983, 0.302, 0.07983, 0.302, 0.07983, 0.302, 0.07983, 0.302, 0.07983, 0.302, 0.07983, 0.302, 0.07983, 0.302, 0.07983, 0.302, 0.07983, 0.302, 0.07983, 0.302, 0.07983, 0.302, 0.07983, 0.302, 0.07983, 0.302, 0.07983, 0.302, 0.07983, 0.302, 0.07983, 0.302, 0.07983, 0.302, 0.07983, 0.302, 0.07983, 0.302, 0.07983, 0.302, 0.07983, 0.302, 0.07983, 0.302, 0.07983, 0.302, 0.07983, 0.302, 0.07983, 0.302, 0.07983, 0.302, 0.07983, 0.302, 0.07983, 0.302, 0.07983, 0.302, 0.07983, 0.302, 0.07983, 0.302, 0.07983, 0.302, 0.07983, 0.302, 0.07983, 0.302, 0.07983, 0.302, 0.07983, 0.302, 0.07983, 0.302, 0.07983, 0.302, 0.07983, 0.302, 0.07983, 0.302, 0.07983, 0.302, 0.07983, 0.302, 0.07983, 0.302, 0.07983, 0.302, 0.07983, 0.302, 0.07983, 0.302, 0.07983, 0.302, 0.07983, 0.302, 0.07983, 0.302, 0.07983, 0.302, 0.07983, 0.302, 0.07983, 0.302, 0.07983, 0.302, 0.07983, 0.302, 0.07983, 0.302, 0.07983, 0.302, 0.07983, 0.302, 0.07983, 0.302, 0.07983, 0.302, 0.07983, 0.302, 0.07983, 0.302, 0.07983, 0.302, 0.07983, 0.302, 0.07983, 0.302, 0.07983, 0.302, 0.07983, 0.302, 0.07983, 0.302, 0.07983, 0.302, 0.07983, 0.302, 0.07983, 0.302, 0.07983, 0.302, 0.07983, 0.302, 0.07983, 0.302, 0.07983, 0.302, 0.07983, 0.302, 0.07983, 0.302, 0.07983, 0.302, 0.07983, 0.302, 0.07983, 0.302, 0.07983, 0.302, 0.07983, 0.302, 0.07983, 0.302, 0.07983, 0.302, 0.07983, 0.302, 0.07983, 0.302, 0.07983, 0.302, 0.07983, 0.302, 0.07983, 0.302, 0.07983, 0.302, 0.07983, 0.302, 0.07983, 0.302, 0.07983, 0.302, 0.07983, 0.302, 0.07983, 0.302, 0.07983, 0.302, 0.07983, 0.302, 0.07983, 0.302, 0.07983, 0.302, 0.07983, 0.302, 0.07983, 0.302, 0.07983, 0.302, 0.07983, 0.302, 0.07983, 0.302, 0.07983, 0.302, 0.07983, 0.302, 0.07983, 0.302, 0.07983, 0.302, 0.07983, 0.302, 0.07983, 0.302, 0.07983, 0.302, 0.07983, 0.302, 0.07983, 0.302, 0.07983, 0.302, 0.07983, 0.302, 0.07983, 0.302, 0.07983, 0.302, 0.07983, 0.302, 0.07983, 0.302, 0.07983, 0.302, 0.07983, 0.302, 0.07983, 0.302, 0.07983, 0.302, 0.07983, 0.302, 0.07983, 0.302, 0.07983, 0.302, 0.07983, 0.302, 0.07983, 0.302, 0.07983, 0.302, 0.07983, 0.302, 0.07983, 0.302, 0.07983, 0.302, 0.07983, 0.302, 0.07983, 0.302, 0.07983, 0.302, 0.07983, 0.302, 0.07983, 0.302, 0.07983, 0.302, 0.07983, 0.302, 0.07983, 0.302, 0.07983, 0.302, 0.07983, 0.302, 0.07983, 0.302, 0.07983, 0.302, 0.07983, 0.302, 0.07983, 0.302, 0.07983, 0.302, 0.07983, 0.302, 0.07983, 0.302, 0.07983, 0.302, 0.07983, 0.302, 0.07983, 0.302, 0.07983, 0.302, 0.07983, 0.302, 0.07983, 0.302, 0.07983, 0.302, 0.07983, 0.302, 0.07983, 0.302, 0.07983, 0.302, 0.07983, 0.302, 0.07983, 0.302, 0.07983, 0.302, 0.07983, 0.302, 0.07983, 0.302, 0.07983, 0.302, 0.07983, 0.302, 0.07983, 0.302, 0.07983, 0.302, 0.07983, 0.302, 0.07983, 0.302, 0.07983, 0.302, 0.07983, 0.302, 0.07983, 0.302, 0.07983, 0.302, 0.07983, 0.302, 0.07983, 0.302, 0.07983, 0.302, 0.07983, 0.302, 0.07983, 0.302, 0.07983, 0.302, 0.07983, 0.302, 0.07983, 0.302, 0.07983, 0.302, 0.07983, 0.302, 0.07983, 0.302, 0.07983, 0.302, 0.07983, 0.302, 0.07983, 0.302, 0.07983, 0.302, 0.07983, 0.302, 0.07983, 0.302, 0.07983, 0.302, 0.07983, 0.302, 0.07983, 0.302, 0.07983, 0.302, 0.07983, 0.302, 0.07983, 0.302, 0.07983, 0.302, 0.07983, 0.302, 0.07983, 0.302, 0.07983, 0.302, 0.07983, 0.302, 0.07983, 0.302, 0.07983, 0.302, 0.07983, 0.302, 0.07983, 0.302, 0.07983, 0.302, 0.07983, 0.302, 0.07983, 0.302, 0.07983, 0.302, 0.07983, 0.302, 0.07983, 0.302, 0.07983, 0.302, 0.07983, 0.302, 0.07983, 0.302, 0.07983, 0.302, 0.07983, 0.302, 0.07983, 0.302, 0.07983, 0.302, 0.07983, 0.302, 0.07983, 0.302, 0.07983, 0.302, 0.07983, 0.302, 0.07983, 0.302, 0.07983, 0.302, 0.07983, 0.302, 0.07983, 0.302, 0.07983, 0.302, 0.07983, 0.302, 0.07983, 0.302, 0.07983, 0.302, 0.07983, 0.302, 0.07983, 0.302, 0.07983, 0.302, 0.07983, 0.302, 0.07983, 0.302, 0.07983, 0.302, 0.07983, 0.302, 0.07983, 0.302, 0.07983, 0.302, 0.07983, 0.302, 0.07983, 0.302, 0.07983, 0.302, 0.07983, 0.302, 0.07983, 0.302, 0.07983, 0.302, 0.07983, 0.302, 0.07983, 0.302, 0.07983, 0.302, 0.07983, 0.302, 0.07983, 0.302, 0.07983, 0.302, 0.07983, 0.302, 0.07983, 0.302, 0.07983, 0.302, 0.07983, 0.302, 0.07983, 0.302, 0.07983, 0.302, 0.07983, 0.302, 0.07983, 0.302, 0.07983, 0.302, 0.07983, 0.302, 0.07983, 0.302, 0.07983, 0.302, 0.07983, 0.302, 0.07983, 0.302, 0.07983, 0.302, 0.07983, 0.302, 0.07983, 0.302, 0.07983, 0.302, 0.07983, 0.302, 0.07983, 0.302, 0.07983, 0.302, 0.07983, 0.302, 0.07983, 0.302, 0.07983, 0.302, 0.07983, 0.302, 0.07983, 0.302, 0.07983, 0.302, 0.07983, 0.302, 0.07983, 0.302, 0.07983, 0.302, 0.07983, 0.302, 0.07983, 0.302, 0.07983, 0.302, 0.07983, 0.302, 0.07983, 0.302, 0.07983, 0.302, 0.07983, 0.302, 0.07983, 0.302, 0.07983, 0.302, 0.07983, 0.302, 0.07983, 0.302, 0.07983, 0.302, 0.07983, 0.302, 0.07983, 0.302, 0.07983, 0.302, 0.07983, 0.302, 0.07983, 0.302, 0.07983, 0.302, 0.07983, 0.302, 0.07983, 0.302, 0.07983, 0.302, 0.07983, 0.302, 0.07983, 0.302, 0.07983, 0.302, 0.07983, 0.302, 0.07983, 0.302, 0.07983, 0.302, 0.07983, 0.302, 0.07983, 0.302, 0.07983, 0.302, 0.07983, 0.302, 0.07983, 0.302, 0.07983, 0.302, 0.07983, 0.302, 0.07983, 0.302, 0.07983, 0.302, 0.07983, 0.302, 0.07983, 0.302, 0.07983, 0.302, 0.07983, 0.302, 0.07983, 0.302, 0.07983, 0.302, 0.07983, 0.302, 0.07983, 0.302, 0.07983, 0.302, 0.07983, 0.302, 0.07983, 0.302, 0.07983, 0.302, 0.07983, 0.302, 0.07983, 0.302, 0.07983, 0.302, 0.07983, 0.302, 0.07983, 0.302, 0.07983, 0.302, 0.07983, 0.302, 0.07983, 0.302, 0.07983, 0.302, 0.07983, 0.302, 0.07983, 0.302, 0.07983, 0.302, 0.07983, 0.302, 0.07983, 0.302, 0.07983, 0.302, 0.07983, 0.302, 0.07983, 0.302, 0.07983, 0.302, 0.07983, 0.302, 0.07983, 0.302, 0.07983, 0.302, 0.07983, 0.302, 0.07983, 0.302, 0.07983, 0.302, 0.07983, 0.302, 0.07983, 0.302, 0.07983, 0.302, 0.07983, 0.302, 0.07983, 0.302, 0.07983, 0.302, 0.07983, 0.302, 0.07983, 0.302, 0.07983, 0.302, 0.07994, 0.2542, 0.07993, 0.2542, 0.07994, 0.2542, 0.07994, 0.2543, 0.07995, 0.2543, 0.07995, 0.2543, 0.07994, 0.2542, 0.07996, 0.2543, 0.07994, 0.2543, 0.07993, 0.2542, 0.07989, 0.2543, 0.07993, 0.2542, 0.07994, 0.2543, 0.07991, 0.2544, 0.08013, 0.2542, 0.08012, 0.2542, 0.08012, 0.2542, 0.0801, 0.2543, 0.08011, 0.2543, 0.0801, 0.2543, 0.0801, 0.2543, 0.08012, 0.2542, 0.08013, 0.2542, 0.08011, 0.2543, 0.0801, 0.2543, 0.08012, 0.2542, 0.08012, 0.2542, 0.08003, 0.2542, 0.08003, 0.2543])
me_mesh.materials.append(mat_officeshd5)
me_mesh.use_remesh_fix_poles = True
me_mesh.use_remesh_preserve_attributes = False
me_mesh.update()
me_mesh.normals_split_custom_set([tuple(v) for v in zip(*[iter([-0.8934, -0.3399, -0.2938, -0.8934, -0.3399, -0.2938, -0.8934, -0.3399, -0.2938, -0.8934, -0.3399, -0.2938, -3.275e-07, -2.431e-07, 1.0, 1.985e-07, -3.97e-08, 1.0, 0.2746, 0.1044, 0.9559, 0.2746, 0.1044, 0.9559, 0.8934, 0.3399, -0.2938, 0.8934, 0.3399, -0.2938, 0.8934, 0.3399, -0.2938, 0.8934, 0.3399, -0.2938, 0.2746, 0.1044, -0.9559, 0.2746, 0.1044, -0.9559, 1.389e-07, 2.233e-07, -1.0, -1.092e-07, 1.34e-07, -1.0, 0.3555, -0.9347, 8.949e-07, 0.3555, -0.9347, -1.368e-07, 0.3555, -0.9347, -1.095e-06, 0.3555, -0.9347, -1.46e-06, -0.3555, 0.9347, -1.825e-07, -0.3555, 0.9347, 4.561e-07, -0.3555, 0.9347, 1.825e-07, -0.3555, 0.9347, 6.974e-07, -0.2746, -0.1044, 0.9559, -0.2746, -0.1044, 0.9559, 1.985e-07, -3.97e-08, 1.0, -3.275e-07, -2.431e-07, 1.0, 0.3555, -0.9347, -7.298e-07, 0.3555, -0.9347, -1.095e-06, 0.3555, -0.9347, -1.368e-07, 0.3555, -0.9347, 9.608e-07, -1.092e-07, 1.34e-07, -1.0, 1.389e-07, 2.233e-07, -1.0, -0.2746, -0.1044, -0.9559, -0.2746, -0.1044, -0.9559, -0.3555, 0.9347, -1.02e-06, -0.3555, 0.9347, 1.825e-07, -0.3555, 0.9347, 4.561e-07, -0.3555, 0.9347, 1.095e-06, -0.3555, 0.9347, 6.974e-07, -0.3555, 0.9347, 1.825e-07, -0.3555, 0.9347, -2.034e-07, -0.3555, 0.9347, 1.013e-06, 0.8934, 0.3399, 0.2938, 0.8934, 0.3399, 0.2938, 0.8934, 0.3399, 0.2938, 0.8934, 0.3399, 0.2938, 0.3555, -0.9347, 3.326e-07, 0.3555, -0.9347, -1.368e-07, 0.3555, -0.9347, 8.949e-07, 0.3555, -0.9347, 8.07e-07, 0.3555, -0.9347, 9.608e-07, 0.3555, -0.9347, -1.368e-07, 0.3555, -0.9347, 3.326e-07, 0.3555, -0.9347, 1.317e-06, -0.8934, -0.3399, 0.2938, -0.8934, -0.3399, 0.2938, -0.8934, -0.3399, 0.2938, -0.8934, -0.3399, 0.2938, -0.3555, 0.9347, -2.034e-07, -0.3555, 0.9347, 1.825e-07, -0.3555, 0.9347, -1.02e-06, -0.3555, 0.9347, -1.672e-06, 0.3555, -0.9347, 2.238e-06, 0.3555, -0.9347, 5.595e-07, 0.3555, -0.9347, 8.07e-07, 0.3555, -0.9347, 8.949e-07, 0.3555, -0.9347, 5.595e-07, 0.3555, -0.9347, 2.68e-13, 0.3555, -0.9347, 3.326e-07, 0.3555, -0.9347, 8.07e-07, 0.3555, -0.9347, 2.68e-13, 0.3555, -0.9347, 1.818e-06, 0.3555, -0.9347, 1.317e-06, 0.3555, -0.9347, 3.326e-07, 0.3555, -0.9347, 1.818e-06, 0.3555, -0.9347, 2.518e-06, 0.3555, -0.9347, 9.608e-07, 0.3555, -0.9347, 1.317e-06, -0.3555, 0.9347, -2.797e-07, -0.3555, 0.9347, 1.259e-06, -0.3555, 0.9347, 1.013e-06, -0.3555, 0.9347, -2.034e-07, -0.3555, 0.9347, 1.259e-06, -0.3555, 0.9347, 1.399e-06, -0.3555, 0.9347, 6.974e-07, -0.3555, 0.9347, 1.013e-06, -0.3555, 0.9347, -2.657e-06, -0.3555, 0.9347, -2.168e-06, -0.3555, 0.9347, -1.672e-06, -0.3555, 0.9347, -1.02e-06, -0.3555, 0.9347, -2.168e-06, -0.3555, 0.9347, -2.797e-07, -0.3555, 0.9347, -2.034e-07, -0.3555, 0.9347, -1.672e-06, 0.0, 1.492e-07, -1.0, 0.0, 1.492e-07, -1.0, 0.0, 1.492e-07, -1.0, 0.0, 1.492e-07, -1.0, 0.0, 1.811e-07, -1.0, 0.0, 1.811e-07, -1.0, 0.0, 1.811e-07, -1.0, 0.0, 1.811e-07, -1.0, -0.9246, 0.3811, 5.698e-08, -0.9246, 0.3811, 5.698e-08, -0.9246, 0.3811, 5.698e-08, -0.9246, 0.3811, 5.698e-08, 0.0, 0.0, 1.0, -1.219e-07, 0.0, 1.0, -1.117e-12, 0.0, 1.0, 0.0, 0.0, 1.0, 0.9246, 0.381, 5.698e-08, 0.9246, 0.381, 5.698e-08, 0.9246, 0.381, 5.698e-08, 0.9246, 0.381, 5.698e-08, 1.204e-14, 1.353e-07, -1.0, 0.0, 1.353e-07, -1.0, -1.084e-07, 1.353e-07, -1.0, 2.168e-07, 1.353e-07, -1.0, -0.3811, -0.9245, -1.243e-07, -0.3811, -0.9245, -1.243e-07, -0.3811, -0.9245, -1.243e-07, -0.3811, -0.9245, -1.243e-07, -0.3811, 0.9245, 1.451e-07, -0.3811, 0.9245, 1.451e-07, -0.3811, 0.9245, 1.451e-07, -0.3811, 0.9245, 1.451e-07, -0.9246, 0.381, 5.615e-08, -0.9246, 0.381, 5.615e-08, -0.9246, 0.381, 5.615e-08, -0.9246, 0.381, 5.615e-08, -0.381, -0.9246, -1.404e-07, -0.381, -0.9246, -1.404e-07, -0.381, -0.9246, -1.404e-07, -0.381, -0.9246, -1.404e-07, 0.9246, 0.381, 5.615e-08, 0.9246, 0.381, 5.615e-08, 0.9246, 0.381, 5.615e-08, 0.9246, 0.381, 5.615e-08, -0.381, 0.9246, 1.404e-07, -0.381, 0.9246, 1.404e-07, -0.381, 0.9246, 1.404e-07, -0.381, 0.9246, 1.404e-07, -0.5356, 0.2207, 0.8151, -0.5356, 0.2207, 0.8151, -0.5356, 0.2207, 0.8151, -0.5356, 0.2207, 0.8151, 0.5356, 0.2207, 0.8151, 0.5356, 0.2207, 0.8151, 0.5356, 0.2207, 0.8151, 0.5356, 0.2207, 0.8151, -0.2207, -0.5356, 0.8151, -0.2207, -0.5356, 0.8151, -0.2207, -0.5356, 0.8151, -0.2207, -0.5356, 0.8151, -0.2207, 0.5356, 0.8151, -0.2207, 0.5356, 0.8151, -0.2207, 0.5356, 0.8151, -0.2207, 0.5356, 0.8151, -2.168e-07, 1.353e-07, -1.0, 1.084e-07, 1.353e-07, -1.0, 0.0, 1.353e-07, -1.0, 1.204e-14, 1.353e-07, -1.0, 0.381, -0.9246, -1.404e-07, 0.381, -0.9246, -1.404e-07, 0.381, -0.9246, -1.404e-07, 0.381, -0.9246, -1.404e-07, 0.2207, -0.5356, 0.8151, 0.2207, -0.5356, 0.8151, 0.2207, -0.5356, 0.8151, 0.2207, -0.5356, 0.8151, 0.381, -0.9246, -1.451e-07, 0.381, -0.9246, -1.451e-07, 0.381, -0.9246, -1.451e-07, 0.381, -0.9246, -1.451e-07, 0.0, 0.0, 1.0, -1.117e-12, 0.0, 1.0, 1.219e-07, 0.0, 1.0, 0.0, 0.0, 1.0, 0.381, 0.9246, 1.451e-07, 0.381, 0.9246, 1.451e-07, 0.381, 0.9246, 1.451e-07, 0.381, 0.9246, 1.451e-07, 0.2207, 0.5356, 0.8151, 0.2207, 0.5356, 0.8151, 0.2207, 0.5356, 0.8151, 0.2207, 0.5356, 0.8151, 0.381, 0.9246, 1.404e-07, 0.381, 0.9246, 1.404e-07, 0.381, 0.9246, 1.404e-07, 0.381, 0.9246, 1.404e-07, 0.0, 1.353e-07, -1.0, 1.084e-07, 1.353e-07, -1.0, 4.336e-07, 1.353e-07, -1.0, 0.0, 1.353e-07, -1.0, -1.084e-07, 1.353e-07, -1.0, 0.0, 1.353e-07, -1.0, 0.0, 1.353e-07, -1.0, -4.336e-07, 1.353e-07, -1.0, -0.9246, -0.381, -5.615e-08, -0.9246, -0.381, -5.615e-08, -0.9246, -0.381, -5.615e-08, -0.9246, -0.381, -5.615e-08, -0.5356, -0.2207, 0.8151, -0.5356, -0.2207, 0.8151, -0.5356, -0.2207, 0.8151, -0.5356, -0.2207, 0.8151, -0.9246, -0.3811, -5.698e-08, -0.9246, -0.3811, -5.698e-08, -0.9246, -0.3811, -5.698e-08, -0.9246, -0.3811, -5.698e-08, -1.117e-12, 0.0, 1.0, -1.219e-07, 0.0, 1.0, -2.438e-07, 0.0, 1.0, -9.034e-13, 0.0, 1.0, 1.219e-07, 0.0, 1.0, -1.117e-12, 0.0, 1.0, -9.034e-13, 0.0, 1.0, 2.438e-07, 0.0, 1.0, 0.9246, -0.381, -5.698e-08, 0.9246, -0.381, -5.698e-08, 0.9246, -0.381, -5.698e-08, 0.9246, -0.381, -5.698e-08, 0.5356, -0.2207, 0.8151, 0.5356, -0.2207, 0.8151, 0.5356, -0.2207, 0.8151, 0.5356, -0.2207, 0.8151, 0.9246, -0.381, -5.615e-08, 0.9246, -0.381, -5.615e-08, 0.9246, -0.381, -5.615e-08, 0.9246, -0.381, -5.615e-08, -1.0, -2.591e-06, 8.845e-12, -1.0, -2.591e-06, 8.845e-12, -1.0, -2.591e-06, 8.845e-12, -1.0, -2.591e-06, 8.845e-12, 0.0, 0.0, 1.0, 0.0, 0.0, 1.0, 0.0, 0.0, 1.0, 0.0, 0.0, 1.0, 1.0, 2.591e-06, 0.0, 1.0, 2.591e-06, 0.0, 1.0, 2.591e-06, 0.0, 1.0, 2.591e-06, 0.0, 0.0, -1.0, 0.0, 0.0, -1.0, 0.0, 0.0, -1.0, 0.0, 0.0, -1.0, 0.0, 0.0, 1.0, 0.0, 0.0, 1.0, 0.0, 0.0, 1.0, 0.0, 0.0, 1.0, 0.0, -0.8653, -0.5013, 0.0, -0.8653, -0.5013, 0.0, -0.8653, -0.5013, 0.0, -0.8653, -0.5013, 0.0, 0.0, -0.2517, 0.9678, 0.0, -0.2517, 0.9678, 0.0, -0.2517, 0.9678, 0.0, -0.2517, 0.9678, 0.8653, -0.5013, 0.0, 0.8653, -0.5013, 0.0, 0.8653, -0.5013, 0.0, 0.8653, -0.5013, 0.0, 0.0, -0.2517, -0.9678, 0.0, -0.2517, -0.9678, 0.0, -0.2517, -0.9678, 0.0, -0.2517, -0.9678, 0.0, 0.2718, 0.9623, 0.0, 0.2718, 0.9623, 0.0, 0.2718, 0.9623, 0.0, 0.2718, 0.9623, -0.8463, 0.5327, -2.272e-06, -0.8463, 0.5327, -2.272e-06, -0.8463, 0.5327, -2.272e-06, -0.8463, 0.5327, -2.272e-06, -6.184e-07, 0.2718, -0.9623, -6.184e-07, 0.2718, -0.9623, -6.184e-07, 0.2718, -0.9623, -6.184e-07, 0.2718, -0.9623, 0.8463, 0.5327, 0.0, 0.8463, 0.5327, 0.0, 0.8463, 0.5327, 0.0, 0.8463, 0.5327, 0.0, -2.223e-06, 0.0, -1.0, -1.064e-07, 0.0, -1.0, -1.064e-07, 0.0, -1.0, -2.223e-06, 0.0, -1.0, -1.064e-07, 0.0, -1.0, 0.0, 0.0, -1.0, 0.0, 0.0, -1.0, -1.064e-07, 0.0, -1.0, 0.0, 0.0, -1.0, -2.117e-06, 0.0, -1.0, -2.117e-06, 0.0, -1.0, 0.0, 0.0, -1.0, -2.117e-06, 0.0, -1.0, -2.223e-06, 0.0, -1.0, -2.223e-06, 0.0, -1.0, -2.117e-06, 0.0, -1.0, -1.697e-06, 0.6813, -0.732, -1.697e-06, 0.6813, -0.732, -1.697e-06, 0.6813, -0.732, -1.697e-06, 0.6813, -0.732, 0.924, 2.651e-06, -0.3824, 0.924, 2.651e-06, -0.3824, 0.924, 2.651e-06, -0.3824, 0.924, 2.651e-06, -0.3824, 0.0, -0.6512, -0.7589, 0.0, -0.6512, -0.7589, 0.0, -0.6512, -0.7589, 0.0, -0.6512, -0.7589, -0.924, -2.461e-06, -0.3824, -0.924, -2.461e-06, -0.3824, -0.924, -2.461e-06, -0.3824, -0.924, -2.461e-06, -0.3824, -3.578e-06, 0.9513, 0.3083, -3.578e-06, 0.9513, 0.3083, -1.79e-06, 0.9513, 0.3083, -1.785e-06, 0.9513, 0.3083, 1.0, 2.696e-06, 8.92e-07, 1.0, 2.696e-06, 8.92e-07, 1.0, 2.696e-06, 8.92e-07, 1.0, 2.696e-06, 8.92e-07, 3.611e-07, -0.9513, -0.3083, 3.611e-07, -0.9513, -0.3083, 1.801e-07, -0.9513, -0.3083, 1.807e-07, -0.9513, -0.3083, -1.0, -2.772e-06, -7.969e-07, -1.0, -2.772e-06, -7.969e-07, -1.0, -2.772e-06, -7.969e-07, -1.0, -2.772e-06, -7.969e-07, -1.785e-06, 0.9513, 0.3083, -1.79e-06, 0.9513, 0.3083, 1.84e-06, 0.9513, 0.3083, 1.834e-06, 0.9513, 0.3083, 1.0, -2.591e-06, 8.845e-12, 1.0, -2.591e-06, 8.845e-12, 1.0, -2.591e-06, 8.845e-12, 1.0, -2.591e-06, 8.845e-12, 0.0, 0.0, 1.0, 0.0, 0.0, 1.0, 0.0, 0.0, 1.0, 0.0, 0.0, 1.0, -1.0, 2.591e-06, 0.0, -1.0, 2.591e-06, 0.0, -1.0, 2.591e-06, 0.0, -1.0, 2.591e-06, 0.0, 0.0, -1.0, 0.0, 0.0, -1.0, 0.0, 0.0, -1.0, 0.0, 0.0, -1.0, 0.0, 0.0, 1.0, 0.0, 0.0, 1.0, 0.0, 0.0, 1.0, 0.0, 0.0, 1.0, 0.0, 0.8653, -0.5013, 0.0, 0.8653, -0.5013, 0.0, 0.8653, -0.5013, 0.0, 0.8653, -0.5013, 0.0, 0.0, -0.2517, 0.9678, 0.0, -0.2517, 0.9678, 0.0, -0.2517, 0.9678, 0.0, -0.2517, 0.9678, -0.8653, -0.5013, 0.0, -0.8653, -0.5013, 0.0, -0.8653, -0.5013, 0.0, -0.8653, -0.5013, 0.0, 0.0, -0.2517, -0.9678, 0.0, -0.2517, -0.9678, 0.0, -0.2517, -0.9678, 0.0, -0.2517, -0.9678, 0.0, 0.2718, 0.9623, 0.0, 0.2718, 0.9623, 0.0, 0.2718, 0.9623, 0.0, 0.2718, 0.9623, 0.8463, 0.5327, -2.272e-06, 0.8463, 0.5327, -2.272e-06, 0.8463, 0.5327, -2.272e-06, 0.8463, 0.5327, -2.272e-06, 5.09e-07, 0.2718, -0.9623, 5.09e-07, 0.2718, -0.9623, 5.09e-07, 0.2718, -0.9623, 5.09e-07, 0.2718, -0.9623, -0.8463, 0.5327, 0.0, -0.8463, 0.5327, 0.0, -0.8463, 0.5327, 0.0, -0.8463, 0.5327, 0.0, 1.191e-06, 0.0, -1.0, 1.191e-06, 0.0, -1.0, 6.614e-07, 0.0, -1.0, 6.614e-07, 0.0, -1.0, 6.614e-07, 0.0, -1.0, 6.614e-07, 0.0, -1.0, 6.614e-07, 0.0, -1.0, 6.614e-07, 0.0, -1.0, 6.614e-07, 0.0, -1.0, 6.614e-07, 0.0, -1.0, 1.191e-06, 0.0, -1.0, 1.191e-06, 0.0, -1.0, 1.191e-06, 0.0, -1.0, 1.191e-06, 0.0, -1.0, 1.191e-06, 0.0, -1.0, 1.191e-06, 0.0, -1.0, 1.496e-06, 0.6813, -0.732, 1.496e-06, 0.6813, -0.732, 1.496e-06, 0.6813, -0.732, 1.496e-06, 0.6813, -0.732, -0.924, 2.651e-06, -0.3824, -0.924, 2.651e-06, -0.3824, -0.924, 2.651e-06, -0.3824, -0.924, 2.651e-06, -0.3824, 0.0, -0.6512, -0.7589, 0.0, -0.6512, -0.7589, 0.0, -0.6512, -0.7589, 0.0, -0.6512, -0.7589, 0.924, -2.461e-06, -0.3824, 0.924, -2.461e-06, -0.3824, 0.924, -2.461e-06, -0.3824, 0.924, -2.461e-06, -0.3824, 3.676e-06, 0.9513, 0.3083, 1.834e-06, 0.9513, 0.3083, 1.84e-06, 0.9513, 0.3083, 3.676e-06, 0.9513, 0.3083, -1.0, 2.675e-06, 8.92e-07, -1.0, 2.675e-06, 8.92e-07, -1.0, 2.675e-06, 8.92e-07, -1.0, 2.675e-06, 8.92e-07, -5.252e-07, -0.9513, -0.3083, -2.628e-07, -0.9513, -0.3083, -2.62e-07, -0.9513, -0.3083, -5.252e-07, -0.9513, -0.3083, 1.0, -2.704e-06, -7.969e-07, 1.0, -2.704e-06, -7.969e-07, 1.0, -2.704e-06, -7.969e-07, 1.0, -2.704e-06, -7.969e-07, 0.0, -3.513e-07, 1.0, 0.0, -3.513e-07, 1.0, 0.0, -3.513e-07, 1.0, 0.0, -3.513e-07, 1.0, 1.801e-07, -0.9513, -0.3083, -2.62e-07, -0.9513, -0.3083, -2.628e-07, -0.9513, -0.3083, 1.807e-07, -0.9513, -0.3083, 0.0, 3.513e-07, -1.0, 0.0, 3.513e-07, -1.0, 0.0, 3.513e-07, -1.0, 0.0, 3.513e-07, -1.0, 3.731e-07, 0.9655, 0.2604, 1.866e-07, 0.9655, 0.2604, 1.866e-07, 0.9655, 0.2604, 3.731e-07, 0.9655, 0.2604, 3.731e-07, 0.9655, 0.2604, 0.534, 0.79, 0.3013, 0.534, 0.79, 0.3013, 0.534, 0.79, 0.3013, 0.534, 0.79, 0.3013, 0.0, -0.2983, 0.9545, 0.0, -0.2983, 0.9545, 0.0, -0.2983, 0.9545, 0.0, -0.2983, 0.9545, 0.5763, -0.732, 0.3634, 0.5763, -0.732, 0.3634, 0.5763, -0.732, 0.3634, 0.5763, -0.732, 0.3634, 0.3588, -0.1361, 0.9234, 0.3588, -0.1361, 0.9234, 0.3588, -0.1361, 0.9234, 0.3588, -0.1361, 0.9234, -0.1281, -0.8569, 0.4993, -0.1281, -0.8569, 0.4992, -0.1281, -0.8569, 0.4992, -0.1281, -0.8569, 0.4993, -0.6009, -0.1021, 0.7927, -0.6009, -0.1021, 0.7928, -0.6009, -0.1021, 0.7927, -0.6009, -0.1021, 0.7928, 0.3707, 0.258, 0.8922, 0.3707, 0.258, 0.8922, 0.3707, 0.258, 0.8922, 0.3707, 0.258, 0.8922, -0.4657, 0.135, 0.8746, -0.4657, 0.135, 0.8746, -0.4657, 0.135, 0.8746, -0.4657, 0.135, 0.8746, -0.03582, 0.6416, 0.7662, -0.03582, 0.6416, 0.7662, -0.03582, 0.6416, 0.7662, 0.6771, 0.7352, -0.02988, 0.6771, 0.7352, -0.02988, 0.6771, 0.7353, -0.0299, -0.399, -0.8889, 0.2251, -0.4103, -0.8827, 0.2291, -0.4096, -0.8828, 0.2299, -0.3986, -0.8894, 0.2239, -0.5594, -0.7238, -0.4041, -0.5594, -0.7238, -0.4041, -0.5594, -0.7238, -0.4041, -8.336e-08, -0.9996, 0.028, -0.02813, -0.9984, 0.04925, -0.03859, -0.999, 0.02367, 0.1595, -0.9406, 0.2998, 0.3871, 0.9105, 0.1456, 0.3871, 0.9105, 0.1456, 0.3871, 0.9105, 0.1456, 0.3871, 0.9105, 0.1456, 0.3871, 0.9105, 0.1456, 0.1791, -0.9011, 0.3949, -0.03859, -0.999, 0.02367, -0.02813, -0.9984, 0.04925, -0.0478, -0.9968, 0.0641, 0.0, 1.0, -0.008909, 0.0, 1.0, -0.008909, 0.0, 1.0, -0.008909, 0.9964, 0.01303, 0.08352, 0.9964, 0.01303, 0.08351, 0.9964, 0.01304, 0.08352, 0.9964, 0.01303, 0.08351, -0.3199, -0.9253, 0.2038, -0.3199, -0.9253, 0.2038, -0.3199, -0.9253, 0.2038, -0.3199, -0.9253, 0.2038, 0.4586, -0.8777, 0.1389, 0.4586, -0.8777, 0.1389, 0.4586, -0.8777, 0.1389, 0.4586, -0.8777, 0.1389, 0.7108, 0.6989, -0.07953, 0.7108, 0.6989, -0.07953, 0.7108, 0.6989, -0.07953, 0.7108, 0.6989, -0.07953, 0.6388, 0.7307, 0.2409, 0.6388, 0.7307, 0.2409, 0.6388, 0.7307, 0.2409, 0.6388, 0.7307, 0.2409, 0.7801, 0.4884, -0.3909, 0.7801, 0.4885, -0.3909, 0.7801, 0.4885, -0.3909, 0.3611, -0.6089, 0.7063, 0.3611, -0.6089, 0.7063, 0.3611, -0.6089, 0.7063, 0.3611, -0.6089, 0.7063, 0.348, -0.6838, -0.6414, 0.3547, -0.6787, -0.6431, 0.2933, -0.7083, -0.6421, 0.2687, -0.7239, -0.6355, -0.2782, -0.946, 0.1662, -0.2796, -0.9456, 0.1663, -0.2811, -0.9452, 0.1663, -0.3914, -0.9139, 0.1072, -0.3914, -0.9139, 0.1072, -0.3914, -0.9139, 0.1072, 0.03916, -0.9886, 0.1451, -0.03873, -0.9885, 0.1459, -0.03377, -0.9878, 0.1518, 0.9593, 0.2602, 0.1094, 0.9593, 0.2602, 0.1094, 0.9593, 0.2602, 0.1094, 0.2063, -0.9465, 0.2481, 0.2063, -0.9465, 0.2481, 0.2063, -0.9465, 0.2481, 0.2063, -0.9465, 0.2481, -0.107, -0.7998, -0.5907, -0.107, -0.7998, -0.5907, -0.107, -0.7998, -0.5907, -0.107, -0.7998, -0.5907, 0.06236, -0.6547, 0.7533, 0.06236, -0.6547, 0.7533, 0.06236, -0.6547, 0.7533, 0.06236, -0.6547, 0.7533, -0.288, 0.2864, 0.9138, -0.288, 0.2864, 0.9138, -0.288, 0.2864, 0.9138, -0.03017, -0.9802, -0.1959, -0.03017, -0.9802, -0.1959, -0.03017, -0.9802, -0.1959, -0.03017, -0.9802, -0.1959, 0.05583, -0.9967, 0.05825, 0.05583, -0.9967, 0.05825, 0.05583, -0.9967, 0.05825, 0.05583, -0.9967, 0.05825, -0.1982, -0.9797, -0.02882, -0.1982, -0.9797, -0.02882, -0.1982, -0.9797, -0.02882, -0.1982, -0.9797, -0.02882, 0.1175, -0.9847, 0.1288, 0.1175, -0.9847, 0.1288, 0.1175, -0.9847, 0.1288, 0.1175, -0.9847, 0.1288, -0.03015, -0.9287, 0.3696, -0.03015, -0.9287, 0.3696, -0.03015, -0.9287, 0.3696, -0.03015, -0.9287, 0.3696, -0.2376, -0.9645, 0.1155, -0.2376, -0.9645, 0.1155, -0.2376, -0.9645, 0.1155, -0.2376, -0.9645, 0.1155, 0.3271, 0.9449, 0.01035, 0.3271, 0.9449, 0.01035, 0.3271, 0.9449, 0.01035, 0.3271, 0.9449, 0.01035, 3.941e-05, 0.8221, -0.5693, 3.941e-05, 0.8221, -0.5693, 3.941e-05, 0.8221, -0.5693, 3.941e-05, 0.8221, -0.5693, -0.2578, 0.9584, -0.123, -0.2578, 0.9584, -0.123, -0.2578, 0.9584, -0.123, -0.2578, 0.9584, -0.123, 0.003114, 0.9397, 0.3421, 0.003114, 0.9397, 0.3421, 0.003114, 0.9397, 0.3421, 0.003114, 0.9397, 0.3421, 0.2674, 0.9606, -0.07607, 0.2674, 0.9606, -0.07607, 0.2674, 0.9606, -0.07607, 0.2674, 0.9606, -0.07607, -0.1333, 0.9803, -0.1457, -0.1333, 0.9803, -0.1457, -0.1333, 0.9803, -0.1457, -0.1333, 0.9803, -0.1457, 2.101e-05, 0.01084, -0.9999, 2.101e-05, 0.01084, -0.9999, 2.101e-05, 0.01084, -0.9999, 2.101e-05, 0.01084, -0.9999, 0.9988, -0.004187, 0.04914, 0.9988, -0.004179, 0.04952, 0.9986, -0.004095, 0.0535, 0.9988, -0.004187, 0.04914, 0.9988, -0.004179, 0.04952, 0.9985, -0.004088, 0.05383, 0.9985, -0.004088, 0.05383, 0.9986, -0.004095, 0.0535, 0.001559, -3.132e-09, 1.0, 0.001559, -3.132e-09, 1.0, 0.001559, -3.132e-09, 1.0, 0.001559, -3.132e-09, 1.0, -0.9997, 0.0, -0.02503, -0.9997, 0.0, -0.02503, -0.9997, 0.0, -0.02503, -0.9997, 0.0, -0.02503, -0.9407, 0.001753, -0.3391, -0.9407, 0.001753, -0.3391, -0.9407, 0.001753, -0.3391, -0.9407, 0.001753, -0.3391, -0.7029, -0.637, 0.3164, -0.7029, -0.637, 0.3164, -0.7029, -0.637, 0.3164, -0.7029, -0.637, 0.3164, -0.534, 0.79, 0.3013, -0.534, 0.79, 0.3013, -0.534, 0.79, 0.3013, -0.534, 0.79, 0.3013, 0.0, -0.2983, 0.9545, 0.0, -0.2983, 0.9545, 0.0, -0.2983, 0.9545, 0.0, -0.2983, 0.9545, -0.5763, -0.732, 0.3634, -0.5763, -0.732, 0.3634, -0.5763, -0.732, 0.3634, -0.5763, -0.732, 0.3634, -0.3588, -0.1361, 0.9234, -0.3588, -0.1361, 0.9234, -0.3588, -0.1361, 0.9234, -0.3588, -0.1361, 0.9234, 0.1281, -0.8569, 0.4992, 0.1281, -0.8569, 0.4993, 0.1281, -0.8569, 0.4993, 0.1281, -0.8569, 0.4992, 0.6009, -0.1021, 0.7928, 0.6009, -0.1021, 0.7928, 0.6009, -0.1021, 0.7928, 0.6009, -0.1021, 0.7928, -0.3707, 0.258, 0.8922, -0.3707, 0.258, 0.8922, -0.3707, 0.258, 0.8922, -0.3707, 0.258, 0.8922, 0.4657, 0.135, 0.8746, 0.4657, 0.135, 0.8746, 0.4657, 0.135, 0.8746, 0.4657, 0.135, 0.8746, 0.03582, 0.6416, 0.7662, 0.03582, 0.6416, 0.7662, 0.03582, 0.6416, 0.7662, -0.6771, 0.7352, -0.02988, -0.6771, 0.7353, -0.0299, -0.6771, 0.7352, -0.02988, 0.399, -0.8889, 0.2251, 0.3986, -0.8894, 0.2239, 0.4096, -0.8828, 0.2299, 0.4103, -0.8827, 0.2291, 0.5594, -0.7238, -0.4041, 0.5594, -0.7238, -0.4041, 0.5594, -0.7238, -0.4041, 0.0, 0.02835, 0.9996, 0.0, 0.02835, 0.9996, 0.0, 0.02835, 0.9996, 0.0, 0.02835, 0.9996, 0.0, -0.9999, -0.01186, 0.0, -0.9999, -0.01186, 0.0, -0.9999, -0.01186, 0.0, -0.9999, -0.01186, -0.02142, -0.9824, 0.1853, 0.02142, -0.9824, 0.1853, 0.02142, -0.9824, 0.1853, -0.02142, -0.9824, 0.1853, 5.537e-08, -0.9996, 0.028, -0.1597, -0.9404, 0.3001, 0.03859, -0.999, 0.02367, 0.02813, -0.9984, 0.04925, 0.02813, -0.9984, 0.04925, 0.03859, -0.999, 0.02367, -0.1793, -0.9009, 0.3952, 0.0478, -0.9968, 0.06409, -0.3869, 0.9106, 0.1453, -0.3869, 0.9106, 0.1453, -0.3869, 0.9106, 0.1453, -0.3869, 0.9106, 0.1453, -0.3869, 0.9106, 0.1453, 0.0, 1.0, -0.008909, 0.0, 1.0, -0.008909, 0.0, 1.0, -0.008909, 0.0, -0.2663, -0.9639, 0.0, -0.2663, -0.9639, 0.0005276, -0.07095, -0.9975, -3.241e-07, -0.07095, -0.9975, 0.0, -1.0, -2.628e-07, 0.0, -1.0, -2.628e-07, 0.0, -1.0, -2.628e-07, 0.0, -1.0, -2.628e-07, 0.0, -0.6408, 0.7677, 0.0, -0.6408, 0.7677, 0.0, -0.6408, 0.7677, 0.0, -0.6408, 0.7677, 0.0, -0.1101, 0.9939, 0.0, -0.1101, 0.9939, 0.0, -0.1101, 0.9939, 0.0, -0.1101, 0.9939, 0.0, -0.02185, 0.9998, 0.0, -0.02185, 0.9998, 0.0, -0.02185, 0.9998, 0.0, -0.02185, 0.9998, -0.9964, 0.01304, 0.08352, -0.9964, 0.01303, 0.08351, -0.9964, 0.01304, 0.08352, -0.9964, 0.01303, 0.08351, 0.3199, -0.9253, 0.2038, 0.3199, -0.9253, 0.2038, 0.3199, -0.9253, 0.2038, 0.3199, -0.9253, 0.2038, -0.4586, -0.8777, 0.1389, -0.4586, -0.8777, 0.1389, -0.4586, -0.8777, 0.1389, -0.4586, -0.8777, 0.1389, -0.7108, 0.6989, -0.07953, -0.7108, 0.6989, -0.07953, -0.7108, 0.6989, -0.07953, -0.7108, 0.6989, -0.07953, -0.003969, 0.9888, -0.1495, 0.003948, 0.9888, -0.1495, -0.003965, 0.9888, -0.1495, -0.6388, 0.7307, 0.2409, -0.6388, 0.7307, 0.2409, -0.6388, 0.7307, 0.2409, -0.6388, 0.7307, 0.2409, -0.7801, 0.4884, -0.3909, -0.7801, 0.4885, -0.3909, -0.7801, 0.4885, -0.3909, -0.3611, -0.6089, 0.7063, -0.3611, -0.6089, 0.7063, -0.3611, -0.6089, 0.7063, -0.3611, -0.6089, 0.7063, -0.348, -0.6838, -0.6414, -0.2687, -0.7239, -0.6355, -0.2933, -0.7083, -0.6421, -0.3547, -0.6787, -0.6431, 0.2782, -0.946, 0.1662, 0.2811, -0.9452, 0.1663, 0.2796, -0.9456, 0.1663, 0.3914, -0.9139, 0.1072, 0.3914, -0.9139, 0.1072, 0.3914, -0.9139, 0.1072, 0.002109, 0.9956, -0.09385, 0.002108, 0.9956, -0.09386, -0.002108, 0.9956, -0.09386, -0.002108, 0.9956, -0.09385, 0.03916, -0.9886, 0.1451, 0.03377, -0.9878, 0.1518, 0.03873, -0.9885, 0.1459, -0.03931, -0.9818, 0.1859, 0.03931, -0.9818, 0.1859, 0.03884, -0.9818, 0.1862, -0.03884, -0.9818, 0.1862, -0.9593, 0.2602, 0.1094, -0.9593, 0.2602, 0.1094, -0.9593, 0.2602, 0.1094, -0.2063, -0.9465, 0.2481, -0.2063, -0.9465, 0.2481, -0.2063, -0.9465, 0.2481, -0.2063, -0.9465, 0.2481, 0.107, -0.7998, -0.5907, 0.107, -0.7998, -0.5907, 0.107, -0.7998, -0.5907, 0.107, -0.7998, -0.5907, -0.06236, -0.6547, 0.7533, -0.06236, -0.6547, 0.7533, -0.06236, -0.6547, 0.7533, -0.06236, -0.6547, 0.7533, 0.288, 0.2864, 0.9138, 0.288, 0.2864, 0.9138, 0.288, 0.2864, 0.9138, 0.03017, -0.9802, -0.1959, 0.03017, -0.9802, -0.1959, 0.03017, -0.9802, -0.1959, 0.03017, -0.9802, -0.1959, -0.05583, -0.9967, 0.05825, -0.05583, -0.9967, 0.05825, -0.05583, -0.9967, 0.05825, -0.05583, -0.9967, 0.05825, 0.1982, -0.9797, -0.02882, 0.1982, -0.9797, -0.02882, 0.1982, -0.9797, -0.02882, 0.1982, -0.9797, -0.02882, -0.1175, -0.9847, 0.1288, -0.1175, -0.9847, 0.1288, -0.1175, -0.9847, 0.1288, -0.1175, -0.9847, 0.1288, 0.03015, -0.9287, 0.3696, 0.03015, -0.9287, 0.3696, 0.03015, -0.9287, 0.3696, 0.03015, -0.9287, 0.3696, 0.2376, -0.9645, 0.1155, 0.2376, -0.9645, 0.1155, 0.2376, -0.9645, 0.1155, 0.2376, -0.9645, 0.1155, -0.3271, 0.9449, 0.01035, -0.3271, 0.9449, 0.01035, -0.3271, 0.9449, 0.01035, -0.3271, 0.9449, 0.01035, -3.918e-05, 0.8221, -0.5693, -3.918e-05, 0.8221, -0.5693, -3.918e-05, 0.8221, -0.5693, -3.918e-05, 0.8221, -0.5693, 0.2578, 0.9584, -0.123, 0.2578, 0.9584, -0.123, 0.2578, 0.9584, -0.123, 0.2578, 0.9584, -0.123, -0.003114, 0.9397, 0.3421, -0.003114, 0.9397, 0.3421, -0.003114, 0.9397, 0.3421, -0.003114, 0.9397, 0.3421, -0.2674, 0.9606, -0.07607, -0.2674, 0.9606, -0.07607, -0.2674, 0.9606, -0.07607, -0.2674, 0.9606, -0.07607, 0.1333, 0.9803, -0.1457, 0.1333, 0.9803, -0.1457, 0.1333, 0.9803, -0.1457, 0.1333, 0.9803, -0.1457, -2.115e-05, 0.01084, -0.9999, -2.115e-05, 0.01084, -0.9999, -2.115e-05, 0.01084, -0.9999, -2.115e-05, 0.01084, -0.9999, -0.9988, -0.004187, 0.04914, -0.9988, -0.004187, 0.04914, -0.9986, -0.004095, 0.0535, -0.9988, -0.004179, 0.04952, -0.9988, -0.004179, 0.04952, -0.9986, -0.004095, 0.0535, -0.9985, -0.004088, 0.05383, -0.9985, -0.004088, 0.05383, -0.001558, -3.132e-09, 1.0, -0.001558, -3.132e-09, 1.0, -0.001558, -3.132e-09, 1.0, -0.001558, -3.132e-09, 1.0, 0.9997, 0.0, -0.02503, 0.9997, 0.0, -0.02503, 0.9997, 0.0, -0.02503, 0.9997, 0.0, -0.02503, 0.9407, 0.001753, -0.3391, 0.9407, 0.001753, -0.3391, 0.9407, 0.001753, -0.3391, 0.9407, 0.001753, -0.3391, 0.8715, -0.4737, -0.1265, 0.8715, -0.4737, -0.1265, 0.8901, -0.4323, -0.1444, 0.8901, -0.4323, -0.1444, -0.8715, -0.4737, -0.1265, -0.8901, -0.4324, -0.1444, -0.8901, -0.4323, -0.1444, -0.8901, -0.4323, -0.1444, 0.6335, 0.02121, -0.7734, 0.6335, 0.01971, -0.7735, 0.655, 0.02583, -0.7552, 0.6507, 0.02158, -0.759, 0.6507, 0.02158, -0.759, 0.655, 0.02583, -0.7552, 0.6728, 0.04384, -0.7386, 0.6728, 0.04384, -0.7386, 0.0, 0.7386, -0.6742, 0.0, 0.7386, -0.6742, 0.0, 0.7386, -0.6742, 0.0, 0.7386, -0.6742, -0.6335, 0.01971, -0.7735, -0.6335, 0.02121, -0.7734, -0.6507, 0.02158, -0.759, -0.655, 0.02583, -0.7552, -0.655, 0.02583, -0.7552, -0.6507, 0.02158, -0.759, -0.6728, 0.04384, -0.7386, -0.6728, 0.04384, -0.7386, 0.9715, 0.002557, -0.2368, 0.976, 0.007949, -0.2178, 0.9831, 0.01798, -0.182, 0.9831, 0.01798, -0.182, 0.9587, -0.01095, -0.2841, 0.9587, -0.01095, -0.2841, 0.976, 0.007949, -0.2178, 0.9715, 0.002557, -0.2368, 0.002109, 0.9956, -0.09385, -0.002108, 0.9956, -0.09385, 0.0, 0.9995, -0.032, 0.0, 0.9995, -0.032, 0.0, 1.777e-07, -1.0, 0.0, 1.777e-07, -1.0, 0.0, 1.567e-07, -1.0, 0.0, 1.567e-07, -1.0, 0.6771, 0.7352, -0.02988, 0.6771, 0.7353, -0.0299, 0.7869, 0.6131, 0.06956, 0.7869, 0.6131, 0.06956, -0.9715, 0.002557, -0.2368, -0.9831, 0.01798, -0.182, -0.9831, 0.01798, -0.182, -0.976, 0.007949, -0.2178, -0.9587, -0.01095, -0.2841, -0.9715, 0.002557, -0.2368, -0.976, 0.007949, -0.2178, -0.9587, -0.01095, -0.2841, -3.241e-07, -0.07095, -0.9975, 0.0005276, -0.07095, -0.9975, 0.0, 1.567e-07, -1.0, 0.0, 1.567e-07, -1.0, -0.6771, 0.7352, -0.02988, -0.7869, 0.6131, 0.06956, -0.7869, 0.6131, 0.06956, -0.6771, 0.7353, -0.0299, 0.6178, 0.2496, -0.7456, 0.6335, 0.01971, -0.7735, 0.6335, 0.02121, -0.7734, -0.6335, 0.01971, -0.7735, -0.6178, 0.2496, -0.7456, -0.6335, 0.02121, -0.7734, 0.7801, 0.4884, -0.3909, 0.7801, 0.4885, -0.3909, 0.7801, 0.4885, -0.3909, -0.7801, 0.4884, -0.3909, -0.7801, 0.4885, -0.3909, -0.7801, 0.4885, -0.3909, 0.03916, -0.9886, 0.1451, 0.03873, -0.9885, 0.1459, -0.03873, -0.9885, 0.1459, 0.0, 1.0, -0.008909, 0.0, 1.0, -0.008908, 0.0, 1.0, -0.008909, 0.0, 1.0, -0.008909, 0.0, 1.0, -0.008909, 0.0, 1.0, -0.008908, 0.00396, 0.9888, -0.1495, -0.003965, 0.9888, -0.1495, 0.003948, 0.9888, -0.1495, -0.003959, 0.9888, -0.1495, -0.003969, 0.9888, -0.1495, -0.003965, 0.9888, -0.1495, -0.9278, -0.3529, -0.1208, -0.9278, -0.3529, -0.1208, -0.9278, -0.3529, -0.1208, -0.9278, -0.3529, -0.1208, -0.2615, -0.09946, 0.9601, -0.2614, -0.09944, 0.9601, -0.137, -0.05213, 0.9892, -0.137, -0.05213, 0.9892, 0.9028, 0.3434, 0.2588, 0.9028, 0.3434, 0.2588, 0.9028, 0.3434, 0.2588, 0.9028, 0.3434, 0.2588, 0.137, 0.05213, -0.9892, 0.137, 0.05213, -0.9892, 0.1648, 0.06269, -0.9843, 0.1647, 0.06264, -0.9844, 0.3395, -0.9406, -0.003997, 0.3402, -0.9403, -0.00383, 0.3555, -0.9347, 7.601e-07, 0.3555, -0.9347, 7.601e-07, -0.3555, 0.9347, 1.204e-06, -0.3708, 0.9287, -0.003842, -0.3714, 0.9285, -0.003998, -0.3555, 0.9347, 1.204e-06, 0.3177, -0.9481, -0.009415, 0.3402, -0.9403, -0.00383, 0.3395, -0.9406, -0.003997, 0.3177, -0.9481, -0.009415, 0.1647, 0.06264, -0.9844, 0.1648, 0.06269, -0.9843, 0.1923, 0.07314, -0.9786, 0.1923, 0.07314, -0.9786, -0.3714, 0.9285, -0.003998, -0.3708, 0.9287, -0.003842, -0.3928, 0.9196, -0.009417, -0.3928, 0.9196, -0.009417, -0.3808, -0.1449, 0.9132, -0.3808, -0.1449, 0.9132, -0.2614, -0.09944, 0.9601, -0.2615, -0.09946, 0.9601, 0.3529, -0.9278, -0.1208, 0.3529, -0.9278, -0.1208, 0.3529, -0.9278, -0.1208, 0.3529, -0.9278, -0.1208, 0.09944, -0.2614, 0.9601, 0.09944, -0.2614, 0.9601, 0.05213, -0.137, 0.9892, 0.05213, -0.137, 0.9892, -0.3434, 0.9028, 0.2588, -0.3434, 0.9028, 0.2588, -0.3434, 0.9028, 0.2588, -0.3434, 0.9028, 0.2588, -0.05213, 0.137, -0.9892, -0.05213, 0.137, -0.9892, -0.06274, 0.1649, -0.9843, -0.06264, 0.1647, -0.9844, 0.9406, 0.3395, -0.003994, 0.9403, 0.3402, -0.003827, 0.9347, 0.3555, 4.314e-06, 0.9347, 0.3555, 4.314e-06, -0.9347, -0.3555, -2.89e-06, -0.9287, -0.3708, -0.003834, -0.9285, -0.3714, -0.004, -0.9347, -0.3555, -2.89e-06, 0.9481, 0.3177, -0.009412, 0.9403, 0.3402, -0.003827, 0.9406, 0.3395, -0.003994, 0.9481, 0.3177, -0.009412, -0.06264, 0.1647, -0.9844, -0.06274, 0.1649, -0.9843, -0.07314, 0.1923, -0.9786, -0.07314, 0.1923, -0.9786, -0.9285, -0.3714, -0.004, -0.9287, -0.3708, -0.003834, -0.9196, -0.3928, -0.009417, -0.9196, -0.3928, -0.009417, 0.1449, -0.3808, 0.9132, 0.1449, -0.3808, 0.9132, 0.09944, -0.2614, 0.9601, 0.09944, -0.2614, 0.9601, 0.9278, 0.3529, -0.1208, 0.9278, 0.3529, -0.1208, 0.9278, 0.3529, -0.1208, 0.9278, 0.3529, -0.1208, 0.2615, 0.09946, 0.9601, 0.2615, 0.09947, 0.9601, 0.137, 0.05213, 0.9892, 0.137, 0.05213, 0.9892, -0.9028, -0.3434, 0.2588, -0.9028, -0.3434, 0.2588, -0.9028, -0.3434, 0.2588, -0.9028, -0.3434, 0.2588, -0.137, -0.05213, -0.9892, -0.137, -0.05213, -0.9892, -0.1648, -0.06269, -0.9843, -0.165, -0.06278, -0.9843, -0.3395, 0.9406, -0.004, -0.3403, 0.9403, -0.003823, -0.3555, 0.9347, -3.176e-06, -0.3555, 0.9347, -3.176e-06, 0.3555, -0.9347, 3.161e-06, 0.3707, -0.9287, -0.003822, 0.3714, -0.9285, -0.004, 0.3555, -0.9347, 3.161e-06, -0.3177, 0.9481, -0.009418, -0.3403, 0.9403, -0.003823, -0.3395, 0.9406, -0.004, -0.3177, 0.9481, -0.009418, -0.165, -0.06278, -0.9843, -0.1648, -0.06269, -0.9843, -0.1923, -0.07314, -0.9786, -0.1923, -0.07314, -0.9786, 0.3714, -0.9285, -0.004, 0.3707, -0.9287, -0.003822, 0.3928, -0.9196, -0.009424, 0.3928, -0.9196, -0.009424, 0.3808, 0.1449, 0.9132, 0.3808, 0.1449, 0.9132, 0.2615, 0.09947, 0.9601, 0.2615, 0.09946, 0.9601, 0.3399, -0.8934, -0.2938, 0.3399, -0.8934, -0.2938, 0.3399, -0.8934, -0.2938, 0.3399, -0.8934, -0.2938, -4.565e-07, 1.25e-06, 1.0, -3.672e-07, 1.012e-06, 1.0, -0.1044, 0.2746, 0.9559, -0.1044, 0.2746, 0.9559, -0.3399, 0.8934, -0.2938, -0.3399, 0.8934, -0.2938, -0.3399, 0.8934, -0.2938, -0.3399, 0.8934, -0.2938, -0.1044, 0.2746, -0.9559, -0.1044, 0.2746, -0.9559, -7.642e-07, 2.104e-06, -1.0, -3.325e-07, 9.527e-07, -1.0, 0.9347, 0.3555, -3.672e-06, 0.9347, 0.3555, -4.561e-08, 0.9347, 0.3555, -1.277e-06, 0.9347, 0.3556, 2.189e-06, -0.9347, -0.3556, -2.554e-06, -0.9347, -0.3555, 1.003e-06, -0.9347, -0.3555, -4.561e-08, -0.9347, -0.3555, 3.619e-06, 0.1044, -0.2746, 0.9559, 0.1044, -0.2746, 0.9559, -3.672e-07, 1.012e-06, 1.0, -4.565e-07, 1.25e-06, 1.0, 0.9347, 0.3555, -4.744e-06, 0.9347, 0.3555, -1.277e-06, 0.9347, 0.3555, -4.561e-08, 0.9347, 0.3555, -1.355e-06, -3.325e-07, 9.527e-07, -1.0, -7.642e-07, 2.104e-06, -1.0, 0.1044, -0.2746, -0.9559, 0.1044, -0.2746, -0.9559, -0.9347, -0.3555, 1.303e-06, -0.9347, -0.3555, -4.561e-08, -0.9347, -0.3555, 1.003e-06, -0.9347, -0.3555, 4.561e-06, -0.9347, -0.3555, 3.619e-06, -0.9347, -0.3555, -4.561e-08, -0.9347, -0.3555, 6.546e-06, -0.9347, -0.3555, 5.491e-06, -0.3399, 0.8934, 0.2938, -0.3399, 0.8934, 0.2938, -0.3399, 0.8934, 0.2938, -0.3399, 0.8934, 0.2938, 0.9347, 0.3555, -6.176e-06, 0.9347, 0.3555, -4.561e-08, 0.9347, 0.3555, -3.672e-06, 0.9347, 0.3555, -5.245e-06, 0.9347, 0.3555, -1.355e-06, 0.9347, 0.3555, -4.561e-08, 0.9347, 0.3555, -6.176e-06, 0.9347, 0.3555, -5.115e-06, 0.3399, -0.8934, 0.2938, 0.3399, -0.8934, 0.2938, 0.3399, -0.8934, 0.2938, 0.3399, -0.8934, 0.2938, -0.9347, -0.3555, 6.546e-06, -0.9347, -0.3555, -4.561e-08, -0.9347, -0.3555, 1.303e-06, -0.9347, -0.3555, 5.299e-06, 0.9347, 0.3555, -8.672e-06, 0.9347, 0.3555, -6.853e-06, 0.9347, 0.3555, -5.245e-06, 0.9347, 0.3555, -3.672e-06, 0.9347, 0.3555, -6.853e-06, 0.9347, 0.3555, -1.119e-05, 0.9347, 0.3555, -6.176e-06, 0.9347, 0.3555, -5.245e-06, 0.9347, 0.3555, -1.119e-05, 0.9347, 0.3556, -1.021e-05, 0.9347, 0.3555, -5.115e-06, 0.9347, 0.3555, -6.176e-06, 0.9347, 0.3556, -1.021e-05, 0.9347, 0.3556, -3.077e-06, 0.9347, 0.3555, -1.355e-06, 0.9347, 0.3555, -5.115e-06, -0.9347, -0.3555, 1.175e-05, -0.9347, -0.3555, 7.133e-06, -0.9347, -0.3555, 5.491e-06, -0.9347, -0.3555, 6.546e-06, -0.9347, -0.3555, 7.133e-06, -0.9347, -0.3555, 8.672e-06, -0.9347, -0.3555, 3.619e-06, -0.9347, -0.3555, 5.491e-06, -0.9347, -0.3556, 3.077e-06, -0.9347, -0.3556, 1.049e-05, -0.9347, -0.3555, 5.299e-06, -0.9347, -0.3555, 1.303e-06, -0.9347, -0.3556, 1.049e-05, -0.9347, -0.3555, 1.175e-05, -0.9347, -0.3555, 6.546e-06, -0.9347, -0.3555, 5.299e-06, -1.426e-07, 1.892e-08, -1.0, -1.426e-07, 1.892e-08, -1.0, -1.426e-07, 1.892e-08, -1.0, -1.426e-07, 1.892e-08, -1.0, 1.426e-07, 1.777e-07, -1.0, 1.426e-07, 1.777e-07, -1.0, 1.426e-07, 1.777e-07, -1.0, 1.426e-07, 1.777e-07, -1.0, 0.8934, 0.3399, -0.2938, 0.8934, 0.3399, -0.2938, 0.8934, 0.3399, -0.2938, 0.8934, 0.3399, -0.2938, 1.439e-06, 4.019e-07, 1.0, 1.677e-06, 4.962e-07, 1.0, -0.2746, -0.1044, 0.9559, -0.2746, -0.1044, 0.9559, -0.8934, -0.3399, -0.2938, -0.8934, -0.3399, -0.2938, -0.8934, -0.3399, -0.2938, -0.8934, -0.3399, -0.2938, -0.2746, -0.1044, -0.9559, -0.2746, -0.1044, -0.9559, 2.6e-06, 1.216e-06, -1.0, 1.25e-06, 7.046e-07, -1.0, -0.3555, 0.9347, -2.764e-07, -0.3555, 0.9347, 1.596e-07, -0.3555, 0.9347, 1.095e-06, -0.3555, 0.9347, -7.298e-07, 0.3555, -0.9347, 3.649e-07, 0.3555, -0.9347, -1.642e-06, 0.3555, -0.9347, -2.281e-07, 0.3555, -0.9347, 5.528e-07, 0.2746, 0.1044, 0.9559, 0.2746, 0.1044, 0.9559, 1.677e-06, 4.962e-07, 1.0, 1.439e-06, 4.019e-07, 1.0, -0.3555, 0.9347, 2.919e-06, -0.3555, 0.9347, 1.095e-06, -0.3555, 0.9347, 1.596e-07, -0.3555, 0.9347, -8.423e-07, 1.25e-06, 7.046e-07, -1.0, 2.6e-06, 1.216e-06, -1.0, 0.2746, 0.1044, -0.9559, 0.2746, 0.1044, -0.9559, 0.3555, -0.9347, 1.02e-06, 0.3555, -0.9347, -2.281e-07, 0.3555, -0.9347, -1.642e-06, 0.3555, -0.9347, -3.649e-06, 0.3555, -0.9347, 5.528e-07, 0.3555, -0.9347, -2.281e-07, 0.3555, -0.9347, -1.853e-07, 0.3555, -0.9347, 1.518e-06, -0.8934, -0.3399, 0.2938, -0.8934, -0.3399, 0.2938, -0.8934, -0.3399, 0.2938, -0.8934, -0.3399, 0.2938, -0.3555, 0.9347, -3.141e-07, -0.3555, 0.9347, 1.596e-07, -0.3555, 0.9347, -2.764e-07, -0.3555, 0.9347, -1.395e-06, -0.3555, 0.9347, -8.423e-07, -0.3555, 0.9347, 1.596e-07, -0.3555, 0.9347, -3.141e-07, -0.3555, 0.9347, -1.481e-07, 0.8934, 0.3399, 0.2938, 0.8934, 0.3399, 0.2938, 0.8934, 0.3399, 0.2938, 0.8934, 0.3399, 0.2938, 0.3555, -0.9347, -1.853e-07, 0.3555, -0.9347, -2.281e-07, 0.3555, -0.9347, 1.02e-06, 0.3555, -0.9347, -1.254e-08, -0.3555, 0.9347, -8.392e-07, -0.3555, 0.9347, -2.657e-06, -0.3555, 0.9347, -1.395e-06, -0.3555, 0.9347, -2.764e-07, -0.3555, 0.9347, -2.657e-06, -0.3555, 0.9347, 1.822e-11, -0.3555, 0.9347, -3.141e-07, -0.3555, 0.9347, -1.395e-06, -0.3555, 0.9347, 1.822e-11, -0.3555, 0.9347, 1.119e-06, -0.3555, 0.9347, -1.481e-07, -0.3555, 0.9347, -3.141e-07, -0.3555, 0.9347, 1.119e-06, -0.3555, 0.9347, -2.238e-06, -0.3555, 0.9347, -8.423e-07, -0.3555, 0.9347, -1.481e-07, 0.3555, -0.9347, -1.119e-06, 0.3555, -0.9347, 2.797e-06, 0.3555, -0.9347, 1.518e-06, 0.3555, -0.9347, -1.853e-07, 0.3555, -0.9347, 2.797e-06, 0.3555, -0.9347, 1.678e-06, 0.3555, -0.9347, 5.528e-07, 0.3555, -0.9347, 1.518e-06, 0.3555, -0.9347, 2.657e-06, 0.3555, -0.9347, -1.748e-06, 0.3555, -0.9347, -1.254e-08, 0.3555, -0.9347, 1.02e-06, 0.3555, -0.9347, -1.748e-06, 0.3555, -0.9347, -1.119e-06, 0.3555, -0.9347, -1.853e-07, 0.3555, -0.9347, -1.254e-08, 0.0, 1.492e-07, -1.0, 0.0, 1.492e-07, -1.0, 0.0, 1.492e-07, -1.0, 0.0, 1.492e-07, -1.0, 2.853e-07, 1.811e-07, -1.0, 2.853e-07, 1.811e-07, -1.0, 2.853e-07, 1.811e-07, -1.0, 2.853e-07, 1.811e-07, -1.0, -0.3399, 0.8934, -0.2938, -0.3399, 0.8934, -0.2938, -0.3399, 0.8934, -0.2938, -0.3399, 0.8934, -0.2938, 3.126e-07, -9.726e-07, 1.0, 4.168e-07, -1.25e-06, 1.0, 0.1044, -0.2746, 0.9559, 0.1044, -0.2746, 0.9559, 0.3399, -0.8934, -0.2938, 0.3399, -0.8934, -0.2938, 0.3399, -0.8934, -0.2938, 0.3399, -0.8934, -0.2938, 0.1044, -0.2746, -0.9559, 0.1044, -0.2746, -0.9559, 1.087e-06, -2.59e-06, -1.0, 9.627e-07, -2.263e-06, -1.0, -0.9347, -0.3555, 3.093e-07, -0.9347, -0.3555, -9.123e-08, -0.9347, -0.3555, 2.554e-06, -0.9347, -0.3555, 2.189e-06, 0.9347, 0.3555, -2.554e-06, 0.9347, 0.3555, -2.737e-06, 0.9347, 0.3555, -2.895e-13, 0.9347, 0.3555, -6.514e-07, -0.1044, 0.2746, 0.9559, -0.1044, 0.2746, 0.9559, 4.168e-07, -1.25e-06, 1.0, 3.126e-07, -9.726e-07, 1.0, -0.9347, -0.3555, 2.919e-06, -0.9347, -0.3555, 2.554e-06, -0.9347, -0.3555, -9.123e-08, -0.9347, -0.3555, -1.184e-07, 9.627e-07, -2.263e-06, -1.0, 1.087e-06, -2.59e-06, -1.0, -0.1044, 0.2746, -0.9559, -0.1044, 0.2746, -0.9559, 0.9347, 0.3555, 2.369e-07, 0.9347, 0.3555, -2.895e-13, 0.9347, 0.3555, -2.737e-06, 0.9347, 0.3555, -2.919e-06, 0.9347, 0.3555, -6.514e-07, 0.9347, 0.3555, -2.895e-13, 0.9347, 0.3555, -3.551e-06, 0.9347, 0.3555, -2.372e-06, 0.3399, -0.8934, 0.2938, 0.3399, -0.8934, 0.2938, 0.3399, -0.8934, 0.2938, 0.3399, -0.8934, 0.2938, -0.9347, -0.3555, 3.551e-06, -0.9347, -0.3555, -9.123e-08, -0.9347, -0.3555, 3.093e-07, -0.9347, -0.3555, 2.372e-06, -0.9347, -0.3555, -1.184e-07, -0.9347, -0.3555, -9.123e-08, -0.9347, -0.3555, 3.551e-06, -0.9347, -0.3555, 1.1e-06, -0.3399, 0.8934, 0.2938, -0.3399, 0.8934, 0.2938, -0.3399, 0.8934, 0.2938, -0.3399, 0.8934, 0.2938, 0.9347, 0.3555, -3.551e-06, 0.9347, 0.3555, -2.895e-13, 0.9347, 0.3555, 2.369e-07, 0.9347, 0.3555, -1.192e-06, -0.9347, -0.3556, 9.791e-07, -0.9347, -0.3555, 4.965e-06, -0.9347, -0.3555, 2.372e-06, -0.9347, -0.3555, 3.093e-07, -0.9347, -0.3555, 4.965e-06, -0.9347, -0.3555, 7.832e-06, -0.9347, -0.3555, 3.551e-06, -0.9347, -0.3555, 2.372e-06, -0.9347, -0.3555, 7.832e-06, -0.9347, -0.3555, 3.217e-06, -0.9347, -0.3555, 1.1e-06, -0.9347, -0.3555, 3.551e-06, -0.9347, -0.3555, 3.217e-06, -0.9347, -0.3555, -2.797e-07, -0.9347, -0.3555, -1.184e-07, -0.9347, -0.3555, 1.1e-06, 0.9347, 0.3555, -7.832e-06, 0.9347, 0.3555, -4.965e-06, 0.9347, 0.3555, -2.372e-06, 0.9347, 0.3555, -3.551e-06, 0.9347, 0.3555, -4.965e-06, 0.9347, 0.3556, -1.539e-06, 0.9347, 0.3555, -6.514e-07, 0.9347, 0.3555, -2.372e-06, 0.9347, 0.3555, 5.595e-07, 0.9347, 0.3555, -3.357e-06, 0.9347, 0.3555, -1.192e-06, 0.9347, 0.3555, 2.369e-07, 0.9347, 0.3555, -3.357e-06, 0.9347, 0.3555, -7.832e-06, 0.9347, 0.3555, -3.551e-06, 0.9347, 0.3555, -1.192e-06, 1.426e-07, 1.892e-08, -1.0, 1.426e-07, 1.892e-08, -1.0, 1.426e-07, 1.892e-08, -1.0, 1.426e-07, 1.892e-08, -1.0, 0.0, 1.777e-07, -1.0, 0.0, 1.777e-07, -1.0, 0.0, 1.777e-07, -1.0, 0.0, 1.777e-07, -1.0, -0.3529, 0.9278, -0.1207, -0.3529, 0.9278, -0.1207, -0.3529, 0.9278, -0.1207, -0.3529, 0.9278, -0.1207, -0.09944, 0.2614, 0.9601, -0.09946, 0.2615, 0.9601, -0.05213, 0.137, 0.9892, -0.05213, 0.137, 0.9892, 0.3434, -0.9028, 0.2588, 0.3434, -0.9028, 0.2588, 0.3434, -0.9028, 0.2588, 0.3434, -0.9028, 0.2588, 0.05213, -0.137, -0.9892, 0.05213, -0.137, -0.9892, 0.06269, -0.1648, -0.9843, 0.06269, -0.1648, -0.9843, -0.9406, -0.3395, -0.004002, -0.9403, -0.3402, -0.003836, -0.9347, -0.3555, -5.062e-06, -0.9347, -0.3555, -5.062e-06, 0.9347, 0.3555, 5.057e-06, 0.9287, 0.3707, -0.003819, 0.9285, 0.3714, -0.003997, 0.9347, 0.3555, 5.057e-06, -0.9481, -0.3177, -0.00942, -0.9403, -0.3402, -0.003836, -0.9406, -0.3395, -0.004002, -0.9481, -0.3177, -0.00942, 0.06269, -0.1648, -0.9843, 0.06269, -0.1648, -0.9843, 0.07314, -0.1923, -0.9786, 0.07314, -0.1923, -0.9786, 0.9285, 0.3714, -0.003997, 0.9287, 0.3707, -0.003819, 0.9196, 0.3928, -0.009419, 0.9196, 0.3928, -0.009419, -0.1449, 0.3808, 0.9132, -0.1449, 0.3808, 0.9132, -0.09946, 0.2615, 0.9601, -0.09944, 0.2614, 0.9601, 0.4921, -0.2963, 0.8186, 0.5114, -0.1762, 0.8411, 0.3312, 0.8143, 0.4766, 0.1791, -0.9011, 0.3949, 0.1595, -0.9406, 0.2998, -0.03859, -0.999, 0.02367, 0.4921, -0.2963, 0.8186, 0.1595, -0.9406, 0.2998, 0.1791, -0.9011, 0.3949, 0.5114, -0.1762, 0.8411, 0.702, -0.6381, 0.3162, 0.702, -0.6381, 0.3162, 0.702, -0.6381, 0.3162, 0.702, -0.6381, 0.3162, -0.5115, -0.1754, 0.8412, -0.4923, -0.295, 0.8189, -0.3312, 0.8143, 0.4766, -0.1597, -0.9404, 0.3001, -0.1793, -0.9009, 0.3952, 0.03859, -0.999, 0.02367, -0.1597, -0.9404, 0.3001, -0.4923, -0.295, 0.8189, -0.5115, -0.1754, 0.8412, -0.1793, -0.9009, 0.3952, 0.0, 0.9655, 0.2604, 0.0, 0.9655, 0.2604, 0.0, 0.9655, 0.2604, 1.866e-07, 0.9655, 0.2604, 1.866e-07, 0.9655, 0.2604])] * 3)])

# ---- objects
ob_main_chair = bpy.data.objects.new('Main_Chair', me_mesh)

# ---- transforms, parenting, visibility, modifiers, constraints
ob_main_chair.location = (0.0, 0.0, 0.0)
ob_main_chair.color = (0.8, 0.8, 0.8, 1.0)

# ---- collection membership
col_collection.objects.link(ob_main_chair)

# ---- scene / render settings (as saved in the file)
scene.frame_start = 1; scene.frame_end = 250; scene.frame_set(1)
scene.render.engine = 'BLENDER_EEVEE_NEXT'
scene.render.fps = 30
scene.cycles.sampling_pattern = 'TABULATED_SOBOL'
scene.cycles.use_light_tree = False
scene.view_settings.view_transform = 'Filmic'
bpy.context.view_layer.update()

# ---- added for rendering (the .blend has no active camera and no usable light): camera, sun
cam_auto = bpy.data.cameras.new('AutoCamera')
cam_auto.lens = 50.0
cam_auto.sensor_width = 36.0
cam_auto.clip_end = 1000.0
ob_auto_camera = bpy.data.objects.new('AutoCamera', cam_auto)
scene.collection.objects.link(ob_auto_camera)
ob_auto_camera.location = (1.48639, -1.78367, 1.81978)
ob_auto_camera.rotation_euler = (1.09748, -7.21219e-08, 0.694738)
scene.camera = ob_auto_camera
light_auto_sun = bpy.data.lights.new('AutoSun', 'SUN')
light_auto_sun.energy = 3.0
light_auto_sun.angle = 0.0523599
ob_auto_sun = bpy.data.objects.new('AutoSun', light_auto_sun)
scene.collection.objects.link(ob_auto_sun)
ob_auto_sun.rotation_euler = (0.872665, 0.174533, 0.523599)
bpy.context.view_layer.update()
